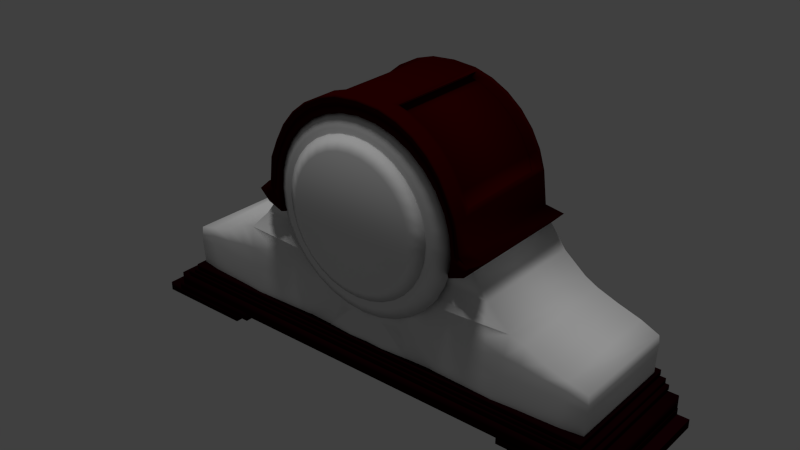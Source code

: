 # Source: clock7.blend  (saved by Blender 2.74.0; exported with 4.5.12 LTS)
import bpy
from mathutils import Matrix  # noqa: F401  (used for matrix-valued properties, if any)

bpy.ops.wm.read_factory_settings(use_empty=True)
scene = bpy.context.scene
scene.name = 'Scene'

# ---- collections
col_collection_1 = bpy.data.collections.new('Collection 1'); scene.collection.children.link(col_collection_1)

# ---- materials (node trees are filled in below, after node groups)
mat_mat_clk = bpy.data.materials.new('mat_clk')
mat_mat_clk.alpha_threshold = 0.0
mat_mat_clk.use_transparent_shadow = False
mat_mat_clk.roughness = 0.5
mat_mat_clk.specular_intensity = 0.0
mat_mat_clkglass = bpy.data.materials.new('mat_clkglass')
mat_mat_clkglass.alpha_threshold = 0.0
mat_mat_clkglass.use_transparent_shadow = False
mat_mat_clkglass.diffuse_color = (0.03522, 0.000332, 0.0, 1.0)
mat_mat_clkglass.specular_color = (0.3032, 0.06248, 0.007909)
mat_mat_clkglass.roughness = 0.5
mat_mat_clock_face = bpy.data.materials.new('mat_clock_face')
mat_mat_clock_face.alpha_threshold = 0.0
mat_mat_clock_face.use_transparent_shadow = False
mat_mat_clock_face.roughness = 0.5
mat_mat_clock_face_trim = bpy.data.materials.new('mat_clock_face_trim')
mat_mat_clock_face_trim.alpha_threshold = 0.0
mat_mat_clock_face_trim.use_transparent_shadow = False
mat_mat_clock_face_trim.roughness = 0.5
mat_mat_clock_glass = bpy.data.materials.new('mat_clock_glass')
mat_mat_clock_glass.alpha_threshold = 0.0
mat_mat_clock_glass.use_transparent_shadow = False
mat_mat_clock_glass.roughness = 0.5
mat_mat_base = bpy.data.materials.new('mat_base')
mat_mat_base.alpha_threshold = 0.0
mat_mat_base.use_transparent_shadow = False
mat_mat_base.diffuse_color = (0.01222, 0.0002347, 0.001581, 1.0)
mat_mat_base.specular_color = (0.1679, 0.04735, 0.03713)
mat_mat_base.roughness = 0.5

# ---- material node trees

# ---- world
world_world = bpy.data.worlds.new('World'); scene.world = world_world
world_world.color = (0.05088, 0.05088, 0.05088)
world_world.use_sun_shadow = False
world_world.sun_shadow_jitter_overblur = 0.0
world_world.cycles.sampling_method = 'MANUAL'
world_world.cycles.sample_map_resolution = 256

# ---- lights
light_hemi = bpy.data.lights.new('Hemi', 'SUN')
light_hemi.transmission_factor = 0.0
light_hemi.angle = 0.1993
light_hemi.energy = 1.0
light_hemi.shadow_buffer_clip_start = 0.5
light_hemi.shadow_soft_size = 0.1
light_hemi.shadow_cascade_max_distance = 1000.0
light_hemi.cycles.use_multiple_importance_sampling = False

# ---- meshes
me_circle = bpy.data.meshes.new('Circle')
me_circle.from_pydata([(1.503, -1.669, 0.09554), (1.503, -1.577, 0.09554), (1.503, -1.669, -1.266), (1.503, -1.577, -1.266), (2.531, -1.669, 0.09554), (2.531, -1.577, 0.09554), (2.531, -1.669, -1.266), (2.531, -1.577, -1.266), (1.625, -1.735, 0.09554), (1.625, -1.643, 0.09554), (1.625, -1.735, -1.266), (1.625, -1.643, -1.266), (2.653, -1.735, 0.09554), (2.653, -1.643, 0.09554), (2.653, -1.735, -1.266), (2.653, -1.643, -1.266), (-2.799, -1.735, 0.09554), (-2.799, -1.643, 0.09554), (-2.799, -1.735, -1.266), (-2.799, -1.643, -1.266), (-1.771, -1.735, 0.09554), (-1.771, -1.643, 0.09554), (-1.771, -1.735, -1.266), (-1.771, -1.643, -1.266), (-2.646, -1.669, 0.09554), (-2.646, -1.577, 0.09554), (-2.646, -1.669, -1.266), (-2.646, -1.577, -1.266), (-1.618, -1.669, 0.09554), (-1.618, -1.577, 0.09554), (-1.618, -1.669, -1.266), (-1.618, -1.577, -1.266), (-2.583, -1.605, 0.09554), (-2.583, -1.442, 0.09554), (-2.583, -1.605, -1.266), (-2.583, -1.442, -1.266), (2.526, -1.605, 0.09554), (2.526, -1.442, 0.09554), (2.526, -1.605, -1.266), (2.526, -1.442, -1.266), (-2.478, -1.426, 0.09554), (-2.478, -1.373, 0.09554), (-2.478, -1.426, -1.266), (-2.478, -1.373, -1.266), (2.421, -1.426, 0.09554), (2.421, -1.373, 0.09554), (2.421, -1.426, -1.266), (2.421, -1.373, -1.266), (-2.383, -1.372, 0.09554), (-2.383, -1.319, 0.09554), (-2.383, -1.372, -1.266), (-2.383, -1.319, -1.266), (2.383, -1.372, 0.09554), (2.383, -1.319, 0.09554), (2.383, -1.372, -1.266), (2.383, -1.319, -1.266), (-2.327, -1.307, 0.09554), (-2.327, -1.253, 0.09554), (-2.327, -1.307, -1.266), (-2.327, -1.253, -1.266), (2.327, -1.307, 0.09554), (2.327, -1.253, 0.09554), (2.327, -1.307, -1.266), (2.327, -1.253, -1.266), (-0.008462, 0.8293, 0.176), (-0.1607, 0.8143, 0.176), (-0.307, 0.7699, 0.176), (-0.4419, 0.6978, 0.176), (-0.5601, 0.6008, 0.176), (-0.6571, 0.4825, 0.176), (-0.7292, 0.3477, 0.176), (-0.7736, 0.2013, 0.176), (-0.7886, 0.04913, 0.176), (-0.7736, -0.1031, 0.176), (-0.7292, -0.2494, 0.176), (-0.6571, -0.3843, 0.176), (-0.5601, -0.5025, 0.176), (-0.4419, -0.5995, 0.176), (-0.307, -0.6716, 0.176), (-0.1607, -0.716, 0.176), (-0.008462, -0.731, 0.176), (0.1437, -0.716, 0.176), (0.2901, -0.6716, 0.176), (0.425, -0.5995, 0.176), (0.5432, -0.5025, 0.176), (0.6402, -0.3843, 0.176), (0.7123, -0.2494, 0.176), (0.7567, -0.1031, 0.176), (0.7717, 0.04913, 0.176), (0.7567, 0.2013, 0.176), (0.7123, 0.3477, 0.176), (0.6402, 0.4825, 0.176), (0.5432, 0.6008, 0.176), (0.425, 0.6978, 0.176), (0.2901, 0.7699, 0.176), (0.1437, 0.8143, 0.176), (-0.008462, 0.6988, 0.2518), (-0.1352, 0.6863, 0.2518), (-0.2571, 0.6493, 0.2518), (-0.3694, 0.5893, 0.2518), (-0.4678, 0.5085, 0.2518), (-0.5486, 0.41, 0.2518), (-0.6086, 0.2977, 0.2518), (-0.6456, 0.1759, 0.2518), (-0.6581, 0.04913, 0.2518), (-0.6456, -0.07761, 0.2518), (-0.6086, -0.1995, 0.2518), (-0.5486, -0.3118, 0.2518), (-0.4678, -0.4102, 0.2518), (-0.3694, -0.491, 0.2518), (-0.2571, -0.5511, 0.2518), (-0.1352, -0.588, 0.2518), (-0.008462, -0.6005, 0.2518), (0.1183, -0.588, 0.2518), (0.2401, -0.5511, 0.2518), (0.3525, -0.491, 0.2518), (0.4509, -0.4102, 0.2518), (0.5317, -0.3118, 0.2518), (0.5917, -0.1995, 0.2518), (0.6287, -0.07761, 0.2518), (0.6412, 0.04913, 0.2518), (0.6287, 0.1759, 0.2518), (0.5917, 0.2977, 0.2518), (0.5317, 0.41, 0.2518), (0.4509, 0.5085, 0.2518), (0.3525, 0.5893, 0.2518), (0.2401, 0.6493, 0.2518), (0.1183, 0.6863, 0.2518), (-0.0169, 1.045, 0.0715), (-0.2109, 1.026, 0.0715), (-0.3975, 0.9697, 0.0715), (-0.5695, 0.8778, 0.0715), (-0.7202, 0.7541, 0.0715), (-0.8439, 0.6034, 0.0715), (-0.9358, 0.4314, 0.0715), (-0.9924, 0.2449, 0.0715), (-1.012, 0.05081, 0.0715), (-0.9924, -0.1432, 0.0715), (-0.9358, -0.3298, 0.0715), (-0.8439, -0.5018, 0.0715), (-0.7202, -0.6525, 0.0715), (-0.5695, -0.7762, 0.0715), (-0.3975, -0.8681, 0.0715), (-0.2109, -0.9247, 0.0715), (-0.0169, -0.9438, 0.0715), (0.1771, -0.9247, 0.0715), (0.3637, -0.8681, 0.0715), (0.5357, -0.7762, 0.0715), (0.6864, -0.6525, 0.0715), (0.8101, -0.5018, 0.0715), (0.902, -0.3298, 0.0715), (0.9586, -0.1432, 0.0715), (0.9777, 0.05081, 0.0715), (0.9586, 0.2449, 0.0715), (0.902, 0.4314, 0.0715), (0.8101, 0.6034, 0.0715), (0.6864, 0.7541, 0.0715), (0.5357, 0.8778, 0.0715), (0.3637, 0.9697, 0.0715), (0.1771, 1.026, 0.0715), (-0.0169, 0.8791, 0.1682), (-0.1785, 0.8631, 0.1682), (-0.3339, 0.816, 0.1682), (-0.477, 0.7395, 0.1682), (-0.6026, 0.6365, 0.1682), (-0.7056, 0.511, 0.1682), (-0.7821, 0.3678, 0.1682), (-0.8292, 0.2124, 0.1682), (-0.8451, 0.05081, 0.1682), (-0.8292, -0.1108, 0.1682), (-0.7821, -0.2661, 0.1682), (-0.7056, -0.4093, 0.1682), (-0.6026, -0.5348, 0.1682), (-0.477, -0.6378, 0.1682), (-0.3339, -0.7144, 0.1682), (-0.1785, -0.7615, 0.1682), (-0.0169, -0.7774, 0.1682), (0.1447, -0.7615, 0.1682), (0.3001, -0.7144, 0.1682), (0.4432, -0.6378, 0.1682), (0.5688, -0.5348, 0.1682), (0.6718, -0.4093, 0.1682), (0.7483, -0.2661, 0.1682), (0.7954, -0.1108, 0.1682), (0.8113, 0.05081, 0.1682), (0.7954, 0.2124, 0.1682), (0.7483, 0.3678, 0.1682), (0.6718, 0.511, 0.1682), (0.5688, 0.6365, 0.1682), (0.4432, 0.7395, 0.1682), (0.3001, 0.816, 0.1682), (0.1447, 0.8631, 0.1682), (0.7671, -0.4777, 0.03849), (0.8998, -0.1982, 0.04401), (1.0, 9.656e-07, 0.0), (0.9808, 0.1951, 0.0), (0.9239, 0.3827, 0.0), (0.8315, 0.5556, 0.0), (0.7071, 0.7071, 0.0), (0.5556, 0.8315, 0.0), (0.3827, 0.9239, 0.0), (0.1951, 0.9808, 0.0), (1.138, -0.1371, 0.0), (1.138, -0.1371, -1.188), (1.262, -0.008387, -1.188), (1.262, -0.008387, 0.0), (0.8984, -0.3644, -1.188), (0.8365, -0.5628, -1.182), (0.964, -0.1869, -1.19), (0.9942, -0.04741, -1.195), (0.9808, 0.1951, -1.188), (0.9239, 0.3827, -1.188), (0.8315, 0.5556, -1.188), (0.7071, 0.7071, -1.188), (0.5556, 0.8315, -1.188), (0.3827, 0.9239, -1.188), (1.53, -0.5832, 0.006042), (1.528, -0.5491, -1.191), (2.309, -0.8475, -0.003261), (2.305, -0.8588, -1.186), (2.299, -1.274, -0.001987), (2.298, -1.284, -1.188), (0.8625, -0.3259, 0.03856), (0.644, -0.6022, 0.03161), (0.7937, -0.6758, -1.222), (1.303, -0.3579, -1.185), (1.303, -0.3579, 0.002427), (1.052, 0.347, 1.147e-08), (1.086, 0.04252, 3.21e-09), (0.9711, 0.5346, 1.147e-08), (0.8787, 0.7075, 1.147e-08), (0.7544, 0.8591, 1.147e-08), (0.6028, 0.9834, 1.147e-08), (0.4299, 1.076, 1.147e-08), (0.2423, 1.133, 1.147e-08), (1.028, 0.347, -1.188), (1.067, 0.02336, -1.188), (0.9711, 0.5346, -1.188), (0.8787, 0.7075, -1.188), (0.7544, 0.8591, -1.188), (0.6028, 0.9834, -1.188), (0.4299, 1.076, -1.188), (0.2423, 1.133, -1.188), (1.0, 9.56e-07, 0.1277), (0.9808, -0.1951, 0.1277), (0.9808, 0.1951, 0.1277), (0.9239, 0.3827, 0.1277), (0.8315, 0.5556, 0.1277), (0.7071, 0.7071, 0.1277), (0.5556, 0.8315, 0.1277), (0.3827, 0.9239, 0.1277), (0.1951, 0.9808, 0.1277), (0.8787, 0.7075, 0.1277), (0.6028, 0.9834, 0.1277), (0.4299, 1.076, 0.1277), (1.138, -0.1371, 0.1277), (1.206, -0.008387, 0.1642), (0.7544, 0.8591, 0.1277), (1.052, 0.347, 0.1277), (1.086, 0.04252, 0.1277), (0.9711, 0.5346, 0.1277), (0.2423, 1.133, 0.1277), (0.8495, 0.6091, 0.1277), (0.8602, 0.6435, 0.1277), (0.5736, 0.885, 0.1277), (0.5843, 0.9194, 0.1277), (0.4114, 1.012, 0.1277), (0.4007, 0.9774, 0.1277), (0.7358, 0.7951, 0.1277), (0.7251, 0.7607, 0.1277), (0.9526, 0.4706, 0.1277), (0.9419, 0.4362, 0.1277), (1.009, 0.2519, 0.1277), (1.023, 0.2799, 0.1277), (0.2238, 1.069, 0.1277), (0.2131, 1.034, 0.1277), (1.05, 0.0202, 0.1277), (1.035, 0.01274, 0.1277), (0.2131, 1.034, 0.1066), (0.2238, 1.069, 0.1066), (1.035, 0.01274, 0.1066), (1.05, 0.0202, 0.1066), (1.023, 0.2799, 0.1066), (1.009, 0.2519, 0.1066), (0.9419, 0.4362, 0.1066), (0.9526, 0.4706, 0.1066), (0.8602, 0.6435, 0.1066), (0.8495, 0.6091, 0.1066), (0.7251, 0.7607, 0.1066), (0.7358, 0.7951, 0.1066), (0.5843, 0.9194, 0.1066), (0.5736, 0.885, 0.1066), (0.4007, 0.9774, 0.1066), (0.4114, 1.012, 0.1066), (0.8405, 0.5823, 0.1277), (0.9329, 0.4095, 0.1277), (0.7161, 0.7339, 0.1277), (0.5646, 0.8582, 0.1277), (0.3917, 0.9507, 0.1277), (0.2041, 1.008, 0.1277), (0.9951, 0.2235, 0.1277), (1.018, 0.006373, 0.1277), (0.7451, 0.8271, 0.1277), (0.8695, 0.6755, 0.1277), (0.9619, 0.5026, 0.1277), (0.4207, 1.044, 0.1277), (0.5936, 0.9514, 0.1277), (0.2331, 1.101, 0.1277), (1.037, 0.3134, 0.1277), (1.068, 0.03136, 0.1277), (1.052, 0.347, 0.1492), (1.086, 0.04252, 0.1492), (0.9711, 0.5346, 0.1492), (0.8787, 0.7075, 0.1492), (0.7544, 0.8591, 0.1492), (0.6028, 0.9834, 0.1492), (0.4299, 1.076, 0.1492), (0.2423, 1.133, 0.1492), (0.8695, 0.6755, 0.1492), (0.9619, 0.5026, 0.1492), (0.5936, 0.9514, 0.1492), (1.037, 0.3134, 0.1492), (1.068, 0.03136, 0.1492), (0.7451, 0.8271, 0.1492), (0.4207, 1.044, 0.1492), (0.2331, 1.101, 0.1492), (0.9709, 0.5345, -0.05057), (1.034, 0.3947, -0.0506), (0.8787, 0.7075, -0.05057), (0.7544, 0.8591, -0.05057), (0.6028, 0.9834, -0.05057), (0.4299, 1.076, -0.05057), (0.2907, 1.118, -0.05057), (0.9714, 0.5347, -1.137), (1.011, 0.3944, -1.137), (0.8787, 0.7075, -1.137), (0.7544, 0.8591, -1.137), (0.6028, 0.9834, -1.137), (0.4299, 1.076, -1.137), (0.2907, 1.118, -1.137), (0.351, 1.015, -0.05049), (0.351, 1.015, -1.137), (0.5239, 0.9231, -1.137), (0.5239, 0.9231, -0.05049), (0.6754, 0.7987, -0.05049), (0.6754, 0.7987, -1.137), (0.7998, 0.6472, -1.137), (0.7998, 0.6472, -0.05049), (0.892, 0.4742, -0.05049), (0.8924, 0.4744, -1.137), (0.9548, 0.3344, -0.05051), (0.2118, 1.058, -0.05049), (0.9323, 0.334, -1.137), (0.2118, 1.058, -1.137), (1.885, -0.7284, 0.0006439), (1.877, -0.698, -1.187), (2.316, -0.9423, -0.002506), (2.315, -0.9432, -1.185), (2.12, -0.7721, -1.183), (2.11, -0.7956, 0.001189), (1.678, -0.6243, 0.0003349), (1.661, -0.6227, -1.193), (1.507, -0.7979, 0.0419), (1.671, -0.8223, 0.0254), (1.869, -0.8566, 0.02189), (2.112, -0.8854, 0.0128), (0.7359, -0.9261, 0.05497), (1.479, -0.9766, 0.06639), (1.415, -1.271, 0.0727), (1.67, -0.9768, 0.04449), (2.313, -1.011, 0.006755), (1.857, -0.9799, 0.03736), (2.305, -1.041, -1.189), (0.7652, -1.276, 0.05059), (2.103, -0.9672, 0.02744), (1.671, -1.271, 0.05178), (1.842, -1.276, 0.04398), (2.071, -1.269, 0.03237), (1.634, -0.9588, -1.243), (1.505, -0.7974, -1.235), (2.092, -0.868, -1.191), (1.658, -0.7925, -1.229), (1.864, -0.819, -1.222), (2.076, -1.023, -1.209), (2.036, -1.245, -1.228), (1.864, -0.9652, -1.247), (1.829, -1.236, -1.233), (1.647, -1.249, -1.219), (1.463, -0.921, -1.264), (0.7923, -0.9249, -1.215), (1.428, -1.246, -1.227), (0.8585, -1.223, -1.225), (0.4335, -0.7639, 0.06357), (0.3579, -1.039, -0.006841), (0.4703, -1.266, 0.06016), (0.1839, -0.9789, 0.05849), (0.1815, -1.258, 0.0787), (0.2543, -0.8574, 0.05474), (0.5113, -0.5496, -1.18), (0.2805, -0.5558, -1.158), (0.4971, -0.7236, -1.165), (0.464, -0.9408, -1.213), (0.2847, -0.7302, -1.145), (0.5261, -1.223, -1.245), (0.2567, -0.9532, -1.195), (0.3547, -1.208, -1.235), (0.0, 1.0, 0.0), (-0.7671, -0.4777, 0.03849), (-0.8998, -0.1982, 0.04401), (-1.0, 9.656e-07, 0.0), (-0.9808, 0.1951, 0.0), (-0.9239, 0.3827, 0.0), (-0.8315, 0.5556, 0.0), (-0.7071, 0.7071, 0.0), (-0.5556, 0.8315, 0.0), (-0.3827, 0.9239, 0.0), (-0.1951, 0.9808, 0.0), (0.0, 1.05, -1.16), (-1.138, -0.1371, 0.0), (-1.138, -0.1371, -1.188), (-1.262, -0.008387, -1.188), (-1.262, -0.008387, 0.0), (-0.8984, -0.3644, -1.188), (-0.8365, -0.5628, -1.182), (-0.964, -0.1869, -1.19), (-0.9942, -0.04741, -1.195), (-0.9808, 0.1951, -1.188), (-0.9239, 0.3827, -1.188), (-0.8315, 0.5556, -1.188), (-0.7071, 0.7071, -1.188), (-0.5556, 0.8315, -1.188), (-0.3827, 0.9239, -1.188), (0.0, 0.9529, -1.18), (-1.53, -0.5832, 0.006042), (-1.528, -0.5491, -1.191), (-2.309, -0.8475, -0.003261), (-2.305, -0.8588, -1.186), (-2.299, -1.274, -0.001987), (-2.298, -1.284, -1.188), (-0.8625, -0.3259, 0.03856), (-0.644, -0.6022, 0.03161), (-0.7937, -0.6758, -1.222), (-1.303, -0.3579, -1.185), (-1.303, -0.3579, 0.002427), (-1.052, 0.347, 1.147e-08), (-1.086, 0.04252, 3.21e-09), (-0.9711, 0.5346, 1.147e-08), (-0.8787, 0.7075, 1.147e-08), (-0.7544, 0.8591, 1.147e-08), (-0.6028, 0.9834, 1.147e-08), (-0.4299, 1.076, 1.147e-08), (-0.2423, 1.133, 1.147e-08), (0.0, 1.152, 1.147e-08), (-1.028, 0.347, -1.188), (-1.067, 0.02336, -1.188), (-0.9711, 0.5346, -1.188), (-0.8787, 0.7075, -1.188), (-0.7544, 0.8591, -1.188), (-0.6028, 0.9834, -1.188), (-0.4299, 1.076, -1.188), (-0.2423, 1.133, -1.188), (0.0, 1.152, -1.188), (-1.0, 9.56e-07, 0.1277), (-0.9808, -0.1951, 0.1277), (-0.9808, 0.1951, 0.1277), (-0.9239, 0.3827, 0.1277), (-0.8315, 0.5556, 0.1277), (-0.7071, 0.7071, 0.1277), (-0.5556, 0.8315, 0.1277), (-0.3827, 0.9239, 0.1277), (-0.1951, 0.9808, 0.1277), (0.0, 1.0, 0.1277), (-0.8787, 0.7075, 0.1277), (-0.6028, 0.9834, 0.1277), (-0.4299, 1.076, 0.1277), (-1.138, -0.1371, 0.1277), (-1.206, -0.008387, 0.1642), (-0.7544, 0.8591, 0.1277), (-1.052, 0.347, 0.1277), (-1.086, 0.04252, 0.1277), (-0.9711, 0.5346, 0.1277), (-0.2423, 1.133, 0.1277), (0.0, 1.152, 0.1277), (-0.8495, 0.6091, 0.1277), (-0.8602, 0.6435, 0.1277), (-0.5736, 0.885, 0.1277), (-0.5843, 0.9194, 0.1277), (-0.4114, 1.012, 0.1277), (-0.4007, 0.9774, 0.1277), (-0.7358, 0.7951, 0.1277), (-0.7251, 0.7607, 0.1277), (-0.9526, 0.4706, 0.1277), (-0.9419, 0.4362, 0.1277), (-1.009, 0.2519, 0.1277), (-1.023, 0.2799, 0.1277), (-0.2238, 1.069, 0.1277), (-0.2131, 1.034, 0.1277), (-1.05, 0.0202, 0.1277), (-1.035, 0.01274, 0.1277), (0.0, 1.053, 0.1277), (0.0, 1.088, 0.1277), (-0.2131, 1.034, 0.1066), (-0.2238, 1.069, 0.1066), (0.0, 1.088, 0.1066), (0.0, 1.053, 0.1066), (-1.035, 0.01274, 0.1066), (-1.05, 0.0202, 0.1066), (-1.023, 0.2799, 0.1066), (-1.009, 0.2519, 0.1066), (-0.9419, 0.4362, 0.1066), (-0.9526, 0.4706, 0.1066), (-0.8602, 0.6435, 0.1066), (-0.8495, 0.6091, 0.1066), (-0.7251, 0.7607, 0.1066), (-0.7358, 0.7951, 0.1066), (-0.5843, 0.9194, 0.1066), (-0.5736, 0.885, 0.1066), (-0.4007, 0.9774, 0.1066), (-0.4114, 1.012, 0.1066), (-0.8405, 0.5823, 0.1277), (-0.9329, 0.4095, 0.1277), (-0.7161, 0.7339, 0.1277), (-0.5646, 0.8582, 0.1277), (-0.3917, 0.9507, 0.1277), (-0.2041, 1.008, 0.1277), (-0.9951, 0.2235, 0.1277), (-1.018, 0.006373, 0.1277), (0.0, 1.027, 0.1277), (-0.7451, 0.8271, 0.1277), (-0.8695, 0.6755, 0.1277), (-0.9619, 0.5026, 0.1277), (-0.4207, 1.044, 0.1277), (-0.5936, 0.9514, 0.1277), (-0.2331, 1.101, 0.1277), (-1.037, 0.3134, 0.1277), (-1.068, 0.03136, 0.1277), (0.0, 1.12, 0.1277), (-1.052, 0.347, 0.1492), (-1.086, 0.04252, 0.1492), (-0.9711, 0.5346, 0.1492), (-0.8787, 0.7075, 0.1492), (-0.7544, 0.8591, 0.1492), (-0.6028, 0.9834, 0.1492), (-0.4299, 1.076, 0.1492), (-0.2423, 1.133, 0.1492), (0.0, 1.152, 0.1492), (-0.8695, 0.6755, 0.1492), (-0.9619, 0.5026, 0.1492), (-0.5936, 0.9514, 0.1492), (-1.037, 0.3134, 0.1492), (-1.068, 0.03136, 0.1492), (-0.7451, 0.8271, 0.1492), (-0.4207, 1.044, 0.1492), (-0.2331, 1.101, 0.1492), (0.0, 1.12, 0.1492), (-0.9709, 0.5345, -0.05057), (-1.034, 0.3947, -0.0506), (-0.8787, 0.7075, -0.05057), (-0.7544, 0.8591, -0.05057), (-0.6028, 0.9834, -0.05057), (-0.4299, 1.076, -0.05057), (-0.2907, 1.118, -0.05057), (-0.9714, 0.5347, -1.137), (-1.011, 0.3944, -1.137), (-0.8787, 0.7075, -1.137), (-0.7544, 0.8591, -1.137), (-0.6028, 0.9834, -1.137), (-0.4299, 1.076, -1.137), (-0.2907, 1.118, -1.137), (-0.351, 1.015, -0.05049), (-0.351, 1.015, -1.137), (-0.5239, 0.9231, -1.137), (-0.5239, 0.9231, -0.05049), (-0.6754, 0.7987, -0.05049), (-0.6754, 0.7987, -1.137), (-0.7998, 0.6472, -1.137), (-0.7998, 0.6472, -0.05049), (-0.892, 0.4742, -0.05049), (-0.8924, 0.4744, -1.137), (-0.9548, 0.3344, -0.05051), (-0.2118, 1.058, -0.05049), (-0.9323, 0.334, -1.137), (-0.2118, 1.058, -1.137), (-1.885, -0.7284, 0.0006439), (-1.877, -0.698, -1.187), (-2.316, -0.9423, -0.002506), (-2.315, -0.9432, -1.185), (-2.12, -0.7721, -1.183), (-2.11, -0.7956, 0.001189), (-1.678, -0.6243, 0.0003349), (-1.661, -0.6227, -1.193), (-1.507, -0.7979, 0.0419), (-1.671, -0.8223, 0.0254), (-1.869, -0.8566, 0.02189), (-2.112, -0.8854, 0.0128), (-0.7359, -0.9261, 0.05497), (-1.479, -0.9766, 0.06639), (-1.415, -1.271, 0.0727), (-1.67, -0.9768, 0.04449), (-2.313, -1.011, 0.006755), (-1.857, -0.9799, 0.03736), (-2.305, -1.041, -1.189), (-0.7652, -1.276, 0.05059), (-2.103, -0.9672, 0.02744), (-1.671, -1.271, 0.05178), (-1.842, -1.276, 0.04398), (-2.071, -1.269, 0.03237), (-1.634, -0.9588, -1.243), (-1.505, -0.7974, -1.235), (-2.092, -0.868, -1.191), (-1.658, -0.7925, -1.229), (-1.864, -0.819, -1.222), (-2.076, -1.023, -1.209), (-2.036, -1.245, -1.228), (-1.864, -0.9652, -1.247), (-1.829, -1.236, -1.233), (-1.647, -1.249, -1.219), (-1.463, -0.921, -1.264), (-0.7923, -0.9249, -1.215), (-1.428, -1.246, -1.227), (-0.8585, -1.223, -1.225), (-0.4335, -0.7639, 0.06357), (-0.3579, -1.039, -0.006841), (-0.4703, -1.266, 0.06016), (-0.1839, -0.9789, 0.05849), (-0.1815, -1.258, 0.0787), (0.0, -0.9936, 0.05589), (0.0, -1.254, 0.07067), (0.0, -0.9239, 0.0273), (-0.2543, -0.8574, 0.05474), (-0.5113, -0.5496, -1.18), (-0.2805, -0.5558, -1.158), (-0.4971, -0.7236, -1.165), (-0.464, -0.9408, -1.213), (-0.2847, -0.7302, -1.145), (-0.5261, -1.223, -1.245), (0.0, -0.606, -1.043), (-0.2567, -0.9532, -1.195), (0.0, -0.7868, -1.018), (-0.3547, -1.208, -1.235), (0.0, -1.0, -1.087), (0.0, -1.258, -1.107), (0.0, -0.1116, -1.216), (0.0, 0.03565, -1.222), (0.0, 0.2232, -1.222), (0.0, 0.3961, -1.222), (0.0, 0.5477, -1.222), (0.0, 0.672, -1.222), (0.0, 0.7644, -1.222), (0.0, 0.8213, -1.222), (0.0, -0.3217, -1.187), (0.0, -0.4487, -1.198)], [], [(1, 3, 2, 0), (3, 7, 6, 2), (7, 5, 4, 6), (5, 1, 0, 4), (0, 2, 6, 4), (5, 7, 3, 1), (9, 11, 10, 8), (11, 15, 14, 10), (15, 13, 12, 14), (13, 9, 8, 12), (8, 10, 14, 12), (13, 15, 11, 9), (17, 19, 18, 16), (19, 23, 22, 18), (23, 21, 20, 22), (21, 17, 16, 20), (16, 18, 22, 20), (21, 23, 19, 17), (25, 27, 26, 24), (27, 31, 30, 26), (31, 29, 28, 30), (29, 25, 24, 28), (24, 26, 30, 28), (29, 31, 27, 25), (33, 35, 34, 32), (35, 39, 38, 34), (39, 37, 36, 38), (37, 33, 32, 36), (32, 34, 38, 36), (37, 39, 35, 33), (41, 43, 42, 40), (43, 47, 46, 42), (47, 45, 44, 46), (45, 41, 40, 44), (40, 42, 46, 44), (45, 47, 43, 41), (49, 51, 50, 48), (51, 55, 54, 50), (55, 53, 52, 54), (53, 49, 48, 52), (48, 50, 54, 52), (53, 55, 51, 49), (57, 59, 58, 56), (59, 63, 62, 58), (63, 61, 60, 62), (61, 57, 56, 60), (56, 58, 62, 60), (61, 63, 59, 57), (64, 95, 94, 93, 92, 91, 90, 89, 88, 87, 86, 85, 84, 83, 82, 81, 80, 79, 78, 77, 76, 75, 74, 73, 72, 71, 70, 69, 68, 67, 66, 65), (96, 97, 98, 99, 100, 101, 102, 103, 104, 105, 106, 107, 108, 109, 110, 111, 112, 113, 114, 115, 116, 117, 118, 119, 120, 121, 122, 123, 124, 125, 126, 127), (94, 95, 127, 126), (83, 84, 116, 115), (72, 73, 105, 104), (92, 93, 125, 124), (81, 82, 114, 113), (70, 71, 103, 102), (90, 91, 123, 122), (68, 69, 101, 100), (79, 80, 112, 111), (88, 89, 121, 120), (66, 67, 99, 98), (77, 78, 110, 109), (86, 87, 119, 118), (64, 65, 97, 96), (75, 76, 108, 107), (95, 64, 96, 127), (84, 85, 117, 116), (73, 74, 106, 105), (93, 94, 126, 125), (82, 83, 115, 114), (71, 72, 104, 103), (91, 92, 124, 123), (80, 81, 113, 112), (69, 70, 102, 101), (89, 90, 122, 121), (67, 68, 100, 99), (78, 79, 111, 110), (87, 88, 120, 119), (65, 66, 98, 97), (76, 77, 109, 108), (85, 86, 118, 117), (74, 75, 107, 106), (128, 159, 158, 157, 156, 155, 154, 153, 152, 151, 150, 149, 148, 147, 146, 145, 144, 143, 142, 141, 140, 139, 138, 137, 136, 135, 134, 133, 132, 131, 130, 129), (160, 161, 162, 163, 164, 165, 166, 167, 168, 169, 170, 171, 172, 173, 174, 175, 176, 177, 178, 179, 180, 181, 182, 183, 184, 185, 186, 187, 188, 189, 190, 191), (158, 159, 191, 190), (147, 148, 180, 179), (136, 137, 169, 168), (156, 157, 189, 188), (145, 146, 178, 177), (134, 135, 167, 166), (154, 155, 187, 186), (132, 133, 165, 164), (143, 144, 176, 175), (152, 153, 185, 184), (130, 131, 163, 162), (141, 142, 174, 173), (150, 151, 183, 182), (128, 129, 161, 160), (139, 140, 172, 171), (159, 128, 160, 191), (148, 149, 181, 180), (137, 138, 170, 169), (157, 158, 190, 189), (146, 147, 179, 178), (135, 136, 168, 167), (155, 156, 188, 187), (144, 145, 177, 176), (133, 134, 166, 165), (153, 154, 186, 185), (131, 132, 164, 163), (142, 143, 175, 174), (151, 152, 184, 183), (129, 130, 162, 161), (140, 141, 173, 172), (149, 150, 182, 181), (138, 139, 171, 170), (213, 214, 240, 239), (194, 193, 244, 243), (215, 432, 242, 241), (230, 231, 257, 252), (210, 211, 237, 235), (193, 202, 255, 244), (212, 213, 239, 238), (196, 195, 245, 246), (194, 193, 208, 209), (205, 202, 203, 204), (297, 296, 269, 264), (226, 216, 217, 225), (359, 218, 219, 358), (370, 220, 221, 372), (225, 217, 207, 206), (228, 205, 204, 236), (206, 207, 192, 222), (203, 225, 206, 208), (207, 224, 223, 192), (202, 226, 225, 203), (208, 206, 222, 193), (216, 226, 222, 192), (226, 202, 193, 222), (203, 202, 193, 208), (294, 295, 271, 262), (335, 336, 345, 346), (336, 337, 342, 345), (337, 338, 341, 342), (227, 228, 236, 235), (452, 234, 242, 461), (338, 339, 353, 341), (339, 332, 351, 353), (327, 334, 352, 350), (198, 197, 247, 248), (211, 212, 238, 237), (232, 233, 254, 253), (209, 210, 235, 236), (205, 228, 259, 256), (194, 209, 236, 228), (432, 417, 461, 242), (200, 199, 249, 250), (214, 215, 241, 240), (204, 203, 208, 209, 236), (300, 301, 277, 272), (234, 452, 482, 261), (299, 298, 267, 275), (298, 297, 264, 267), (296, 294, 262, 269), (254, 261, 317, 316), (527, 299, 275, 499), (227, 229, 260, 258), (201, 200, 250, 251), (233, 234, 261, 254), (199, 198, 248, 249), (197, 196, 246, 247), (231, 232, 253, 257), (195, 194, 243, 245), (202, 205, 256, 255), (229, 230, 252, 260), (228, 227, 258, 259), (406, 201, 251, 471), (255, 256, 259, 309, 276, 277, 301, 243, 244), (304, 308, 321, 319), (303, 304, 319, 318), (258, 260, 312, 310), (295, 300, 272, 271), (536, 307, 325, 554), (252, 257, 314, 313), (302, 303, 318, 323), (277, 276, 281, 280), (266, 274, 279, 293), (273, 270, 285, 282), (263, 268, 289, 286), (274, 500, 503, 279), (265, 266, 293, 290), (499, 275, 278, 504), (276, 273, 282, 281), (253, 254, 316, 315), (279, 503, 504, 278), (281, 282, 283, 280), (285, 286, 287, 284), (289, 290, 291, 288), (293, 279, 278, 292), (282, 285, 284, 283), (286, 289, 288, 287), (290, 293, 292, 291), (264, 269, 288, 291), (267, 264, 291, 292), (268, 265, 290, 289), (262, 271, 284, 287), (269, 262, 287, 288), (270, 263, 286, 285), (271, 272, 283, 284), (272, 277, 280, 283), (275, 267, 292, 278), (246, 245, 300, 295), (471, 251, 299, 527), (248, 247, 294, 296), (250, 249, 297, 298), (251, 250, 298, 299), (245, 243, 301, 300), (247, 246, 295, 294), (249, 248, 296, 297), (268, 263, 303, 302), (274, 266, 305, 307), (266, 265, 306, 305), (270, 273, 308, 304), (265, 268, 302, 306), (263, 270, 304, 303), (273, 276, 309, 308), (500, 274, 307, 536), (554, 325, 317, 545), (321, 322, 311, 310), (318, 319, 312, 313), (320, 323, 314, 315), (319, 321, 310, 312), (324, 320, 315, 316), (325, 324, 316, 317), (323, 318, 313, 314), (307, 305, 324, 325), (257, 253, 315, 314), (260, 252, 313, 312), (308, 309, 322, 321), (259, 258, 310, 311), (306, 302, 323, 320), (261, 482, 545, 317), (309, 259, 311, 322), (305, 306, 320, 324), (327, 326, 229, 227), (326, 328, 230, 229), (328, 329, 231, 230), (329, 330, 232, 231), (330, 331, 233, 232), (331, 332, 234, 233), (333, 334, 235, 237), (335, 333, 237, 238), (336, 335, 238, 239), (337, 336, 239, 240), (338, 337, 240, 241), (339, 338, 241, 242), (332, 339, 242, 234), (334, 327, 227, 235), (351, 340, 341, 353), (343, 344, 345, 342), (347, 348, 349, 346), (340, 343, 342, 341), (344, 347, 346, 345), (348, 350, 352, 349), (333, 335, 346, 349), (334, 333, 349, 352), (332, 331, 340, 351), (331, 330, 343, 340), (330, 329, 344, 343), (329, 328, 347, 344), (328, 326, 348, 347), (326, 327, 350, 348), (360, 354, 355, 361), (218, 356, 357, 219), (354, 359, 358, 355), (216, 360, 361, 217), (216, 192, 223, 362), (354, 360, 363, 364), (359, 354, 364, 365), (218, 359, 365, 356), (360, 216, 362, 363), (363, 362, 367, 369), (364, 363, 369, 371), (365, 364, 371, 374), (356, 370, 372, 357), (367, 366, 373, 368), (362, 223, 366, 367), (356, 365, 374, 370), (369, 367, 368, 375), (374, 371, 376, 377), (370, 374, 377, 220), (371, 369, 375, 376), (224, 207, 217, 379), (217, 361, 381, 379), (358, 219, 357, 380), (361, 355, 382, 381), (355, 358, 380, 382), (380, 357, 372, 383), (383, 372, 221, 384), (382, 380, 383, 385), (385, 383, 384, 386), (381, 382, 385, 378), (378, 385, 386, 387), (379, 381, 378, 388), (388, 378, 387, 390), (224, 379, 388, 389), (389, 388, 390, 391), (373, 366, 393, 394), (366, 223, 392, 393), (394, 393, 395, 396), (396, 395, 626, 627), (395, 393, 392, 397), (626, 395, 397, 628), (398, 400, 402, 399), (224, 389, 401, 400), (207, 224, 400, 398), (389, 391, 403, 401), (399, 402, 638, 636), (400, 401, 404, 402), (401, 403, 405, 404), (402, 404, 640, 638), (404, 405, 641, 640), (432, 215, 648, 649), (215, 214, 647, 648), (214, 213, 646, 647), (213, 212, 645, 646), (212, 211, 644, 645), (211, 210, 643, 644), (210, 209, 642, 643), (206, 651, 650, 208), (209, 208, 650, 642), (207, 636, 651, 206), (429, 457, 458, 430), (409, 462, 463, 408), (431, 459, 460, 432), (447, 472, 477, 448), (426, 453, 455, 427), (408, 463, 475, 418), (428, 456, 457, 429), (411, 465, 464, 410), (409, 425, 424, 408), (421, 420, 419, 418), (522, 485, 490, 521), (443, 442, 434, 433), (588, 587, 436, 435), (599, 601, 438, 437), (442, 422, 423, 434), (445, 454, 420, 421), (422, 439, 407, 423), (419, 424, 422, 442), (423, 407, 440, 441), (418, 419, 442, 443), (424, 408, 439, 422), (433, 407, 439, 443), (443, 439, 408, 418), (419, 424, 408, 418), (519, 483, 492, 520), (564, 575, 574, 565), (565, 574, 571, 566), (566, 571, 570, 567), (444, 453, 454, 445), (452, 461, 460, 451), (567, 570, 582, 568), (568, 582, 580, 561), (556, 579, 581, 563), (413, 467, 466, 412), (427, 455, 456, 428), (449, 473, 474, 450), (425, 454, 453, 426), (421, 476, 479, 445), (409, 445, 454, 425), (432, 460, 461, 417), (415, 469, 468, 414), (430, 458, 459, 431), (420, 454, 425, 424, 419), (525, 493, 498, 526), (451, 481, 482, 452), (524, 496, 488, 523), (523, 488, 485, 522), (521, 490, 483, 519), (474, 543, 544, 481), (527, 499, 496, 524), (444, 478, 480, 446), (416, 470, 469, 415), (450, 474, 481, 451), (414, 468, 467, 413), (412, 466, 465, 411), (448, 477, 473, 449), (410, 464, 462, 409), (418, 475, 476, 421), (446, 480, 472, 447), (445, 479, 478, 444), (406, 471, 470, 416), (475, 463, 462, 526, 498, 497, 535, 479, 476), (530, 547, 549, 534), (529, 546, 547, 530), (478, 537, 539, 480), (520, 492, 493, 525), (536, 554, 553, 533), (472, 540, 541, 477), (528, 551, 546, 529), (498, 505, 506, 497), (487, 518, 502, 495), (494, 507, 510, 491), (484, 511, 514, 489), (495, 502, 503, 500), (486, 515, 518, 487), (499, 504, 501, 496), (497, 506, 507, 494), (473, 542, 543, 474), (502, 501, 504, 503), (506, 505, 508, 507), (510, 509, 512, 511), (514, 513, 516, 515), (518, 517, 501, 502), (507, 508, 509, 510), (511, 512, 513, 514), (515, 516, 517, 518), (485, 516, 513, 490), (488, 517, 516, 485), (489, 514, 515, 486), (483, 512, 509, 492), (490, 513, 512, 483), (491, 510, 511, 484), (492, 509, 508, 493), (493, 508, 505, 498), (496, 501, 517, 488), (465, 520, 525, 464), (471, 527, 524, 470), (467, 521, 519, 466), (469, 523, 522, 468), (470, 524, 523, 469), (464, 525, 526, 462), (466, 519, 520, 465), (468, 522, 521, 467), (489, 528, 529, 484), (495, 533, 531, 487), (487, 531, 532, 486), (491, 530, 534, 494), (486, 532, 528, 489), (484, 529, 530, 491), (494, 534, 535, 497), (500, 536, 533, 495), (554, 545, 544, 553), (549, 537, 538, 550), (546, 540, 539, 547), (548, 542, 541, 551), (547, 539, 537, 549), (552, 543, 542, 548), (553, 544, 543, 552), (551, 541, 540, 546), (533, 553, 552, 531), (477, 541, 542, 473), (480, 539, 540, 472), (534, 549, 550, 535), (479, 538, 537, 478), (532, 548, 551, 528), (481, 544, 545, 482), (535, 550, 538, 479), (531, 552, 548, 532), (556, 444, 446, 555), (555, 446, 447, 557), (557, 447, 448, 558), (558, 448, 449, 559), (559, 449, 450, 560), (560, 450, 451, 561), (562, 455, 453, 563), (564, 456, 455, 562), (565, 457, 456, 564), (566, 458, 457, 565), (567, 459, 458, 566), (568, 460, 459, 567), (561, 451, 460, 568), (563, 453, 444, 556), (580, 582, 570, 569), (572, 571, 574, 573), (576, 575, 578, 577), (569, 570, 571, 572), (573, 574, 575, 576), (577, 578, 581, 579), (562, 578, 575, 564), (563, 581, 578, 562), (561, 580, 569, 560), (560, 569, 572, 559), (559, 572, 573, 558), (558, 573, 576, 557), (557, 576, 577, 555), (555, 577, 579, 556), (589, 590, 584, 583), (435, 436, 586, 585), (583, 584, 587, 588), (433, 434, 590, 589), (433, 591, 440, 407), (583, 593, 592, 589), (588, 594, 593, 583), (435, 585, 594, 588), (589, 592, 591, 433), (592, 598, 596, 591), (593, 600, 598, 592), (594, 603, 600, 593), (585, 586, 601, 599), (596, 597, 602, 595), (591, 596, 595, 440), (585, 599, 603, 594), (598, 604, 597, 596), (603, 606, 605, 600), (599, 437, 606, 603), (600, 605, 604, 598), (441, 608, 434, 423), (434, 608, 610, 590), (587, 609, 586, 436), (590, 610, 611, 584), (584, 611, 609, 587), (609, 612, 601, 586), (612, 613, 438, 601), (611, 614, 612, 609), (614, 615, 613, 612), (610, 607, 614, 611), (607, 616, 615, 614), (608, 617, 607, 610), (617, 619, 616, 607), (441, 618, 617, 608), (618, 620, 619, 617), (602, 623, 622, 595), (595, 622, 621, 440), (623, 625, 624, 622), (625, 627, 626, 624), (624, 629, 621, 622), (626, 628, 629, 624), (630, 631, 634, 632), (441, 632, 633, 618), (423, 630, 632, 441), (618, 633, 635, 620), (631, 636, 638, 634), (632, 634, 637, 633), (633, 637, 639, 635), (634, 638, 640, 637), (637, 640, 641, 639), (432, 649, 648, 431), (431, 648, 647, 430), (430, 647, 646, 429), (429, 646, 645, 428), (428, 645, 644, 427), (427, 644, 643, 426), (426, 643, 642, 425), (422, 424, 650, 651), (425, 642, 650, 424), (423, 422, 651, 636)])
me_circle.polygons.foreach_set('use_smooth', [0, 0, 0, 0, 0, 0, 0, 0, 0, 0, 0, 0, 1, 1, 1, 1, 1, 1, 1, 1, 1, 1, 1, 1, 1, 1, 1, 1, 1, 1, 1, 1, 1, 1, 1, 1, 1, 1, 1, 1, 1, 1, 1, 1, 1, 1, 1, 1, 1, 1, 1, 1, 1, 1, 1, 1, 1, 1, 1, 1, 1, 1, 1, 1, 1, 1, 1, 1, 1, 1, 1, 1, 1, 1, 1, 1, 1, 1, 1, 1, 1, 1, 1, 1, 1, 1, 1, 1, 1, 1, 1, 1, 1, 1, 1, 1, 1, 1, 1, 1, 1, 1, 1, 1, 1, 1, 1, 1, 1, 1, 1, 1, 1, 1, 1, 1, 1, 1, 1, 1, 1, 1, 1, 1, 1, 1, 1, 1, 1, 1, 1, 1, 1, 1, 1, 1, 1, 1, 1, 1, 1, 1, 1, 1, 1, 1, 1, 1, 1, 1, 1, 1, 1, 1, 1, 1, 1, 1, 1, 1, 1, 1, 1, 1, 1, 1, 1, 1, 1, 1, 1, 1, 1, 1, 1, 1, 1, 1, 1, 1, 1, 1, 1, 1, 1, 1, 1, 1, 1, 1, 1, 1, 1, 1, 1, 1, 1, 1, 1, 1, 1, 1, 1, 1, 1, 1, 1, 1, 1, 1, 1, 1, 1, 1, 1, 1, 1, 1, 1, 1, 1, 1, 1, 1, 1, 1, 1, 1, 1, 1, 1, 1, 1, 1, 1, 1, 1, 1, 1, 1, 1, 1, 1, 1, 1, 1, 1, 1, 1, 1, 1, 1, 1, 1, 1, 1, 1, 1, 1, 1, 1, 1, 1, 1, 1, 1, 1, 1, 1, 1, 1, 1, 1, 1, 1, 1, 1, 1, 1, 1, 1, 1, 1, 1, 1, 1, 1, 1, 1, 1, 1, 1, 1, 1, 1, 1, 1, 1, 1, 1, 1, 1, 1, 1, 1, 1, 1, 1, 1, 1, 1, 1, 1, 1, 1, 1, 1, 1, 1, 1, 1, 1, 1, 1, 1, 1, 1, 1, 1, 1, 1, 1, 1, 1, 1, 1, 1, 1, 1, 1, 1, 1, 1, 1, 1, 1, 1, 1, 1, 1, 1, 1, 1, 1, 1, 1, 1, 1, 1, 1, 1, 1, 1, 1, 1, 1, 1, 1, 1, 1, 1, 1, 1, 1, 1, 1, 1, 1, 1, 1, 1, 1, 1, 1, 1, 1, 1, 1, 1, 1, 1, 1, 1, 1, 1, 1, 1, 1, 1, 1, 1, 1, 1, 1, 1, 1, 1, 1, 1, 1, 1, 1, 1, 1, 1, 1, 1, 1, 1, 1, 1, 1, 1, 1, 1, 1, 1, 1, 1, 1, 1, 1, 1, 1, 1, 1, 1, 1, 1, 1, 1, 1, 1, 1, 1, 1, 1, 1, 1, 1, 1, 1, 1, 1, 1, 1, 1, 1, 1, 1, 1, 1, 1, 1, 1, 1, 1, 1, 1, 1, 1, 1, 1, 1, 1, 1, 1, 1, 1, 1, 1, 1, 1, 1, 1, 1, 1, 1, 1, 1, 1, 1, 1, 1, 1, 1, 1, 1, 1, 1, 1, 1, 1, 1, 1, 1, 1, 1, 1, 1, 1, 1, 1, 1, 1, 1, 1, 1, 1, 1, 1, 1, 1, 1, 1, 1, 1, 1, 1, 1, 1, 1, 1, 1, 1, 1, 1, 1, 1, 1, 1, 1, 1, 1, 1, 1, 1, 1])
me_circle.polygons.foreach_set('material_index', [5, 5, 5, 5, 5, 5, 5, 5, 5, 5, 5, 5, 5, 5, 5, 5, 5, 5, 5, 5, 5, 5, 5, 5, 5, 5, 5, 5, 5, 5, 5, 5, 5, 5, 5, 5, 5, 5, 5, 5, 5, 5, 5, 5, 5, 5, 5, 5, 4, 4, 4, 4, 4, 4, 4, 4, 4, 4, 4, 4, 4, 4, 4, 4, 4, 4, 4, 4, 4, 4, 4, 4, 4, 4, 4, 4, 4, 4, 4, 4, 4, 4, 2, 2, 3, 3, 3, 3, 3, 3, 3, 3, 3, 3, 3, 3, 3, 3, 3, 3, 3, 3, 3, 3, 3, 3, 3, 3, 3, 3, 3, 3, 3, 3, 3, 3, 1, 1, 1, 1, 1, 1, 1, 1, 1, 1, 1, 0, 0, 0, 0, 1, 0, 0, 0, 0, 0, 0, 0, 1, 1, 1, 1, 1, 1, 1, 1, 1, 1, 1, 1, 1, 1, 1, 1, 1, 1, 1, 1, 1, 1, 1, 1, 1, 1, 1, 1, 1, 1, 1, 1, 1, 1, 1, 1, 1, 1, 1, 1, 1, 1, 1, 1, 1, 1, 1, 1, 1, 1, 1, 1, 1, 1, 1, 1, 1, 1, 1, 1, 1, 1, 1, 1, 1, 1, 1, 1, 1, 1, 1, 1, 1, 1, 1, 1, 1, 1, 1, 1, 1, 1, 1, 1, 1, 1, 1, 1, 1, 1, 1, 1, 1, 1, 1, 1, 1, 1, 1, 1, 1, 1, 1, 1, 1, 1, 1, 1, 1, 1, 1, 1, 1, 1, 1, 1, 1, 1, 1, 1, 1, 1, 1, 1, 1, 1, 1, 1, 1, 1, 1, 1, 1, 0, 0, 0, 0, 0, 0, 0, 0, 0, 0, 0, 0, 0, 0, 0, 0, 0, 0, 0, 0, 0, 0, 0, 0, 0, 0, 0, 0, 0, 0, 0, 0, 0, 0, 0, 0, 0, 0, 0, 0, 0, 0, 0, 0, 0, 0, 0, 0, 0, 0, 1, 1, 1, 1, 1, 1, 1, 0, 1, 0, 1, 1, 1, 1, 1, 1, 1, 1, 1, 1, 1, 0, 0, 0, 0, 1, 0, 0, 0, 0, 0, 0, 0, 1, 1, 1, 1, 1, 1, 1, 1, 1, 1, 1, 1, 1, 1, 1, 1, 1, 1, 1, 1, 1, 1, 1, 1, 1, 1, 1, 1, 1, 1, 1, 1, 1, 1, 1, 1, 1, 1, 1, 1, 1, 1, 1, 1, 1, 1, 1, 1, 1, 1, 1, 1, 1, 1, 1, 1, 1, 1, 1, 1, 1, 1, 1, 1, 1, 1, 1, 1, 1, 1, 1, 1, 1, 1, 1, 1, 1, 1, 1, 1, 1, 1, 1, 1, 1, 1, 1, 1, 1, 1, 1, 1, 1, 1, 1, 1, 1, 1, 1, 1, 1, 1, 1, 1, 1, 1, 1, 1, 1, 1, 1, 1, 1, 1, 1, 1, 1, 1, 1, 1, 1, 1, 1, 1, 1, 1, 1, 1, 1, 1, 1, 1, 1, 0, 0, 0, 0, 0, 0, 0, 0, 0, 0, 0, 0, 0, 0, 0, 0, 0, 0, 0, 0, 0, 0, 0, 0, 0, 0, 0, 0, 0, 0, 0, 0, 0, 0, 0, 0, 0, 0, 0, 0, 0, 0, 0, 0, 0, 0, 0, 0, 0, 0, 1, 1, 1, 1, 1, 1, 1, 0, 1, 0])
_uv = me_circle.uv_layers.new(name='UVMap')
_uv.uv.foreach_set('vector', [0.0, 0.0, 0.0, 0.0, 0.0, 0.0, 0.0, 0.0, 0.0, 0.0, 0.0, 0.0, 0.0, 0.0, 0.0, 0.0, 0.0, 0.0, 0.0, 0.0, 0.0, 0.0, 0.0, 0.0, 0.0, 0.0, 0.0, 0.0, 0.0, 0.0, 0.0, 0.0, 0.0, 0.0, 0.0, 0.0, 0.0, 0.0, 0.0, 0.0, 0.0, 0.0, 0.0, 0.0, 0.0, 0.0, 0.0, 0.0, 0.0, 0.0, 0.0, 0.0, 0.0, 0.0, 0.0, 0.0, 0.0, 0.0, 0.0, 0.0, 0.0, 0.0, 0.0, 0.0, 0.0, 0.0, 0.0, 0.0, 0.0, 0.0, 0.0, 0.0, 0.0, 0.0, 0.0, 0.0, 0.0, 0.0, 0.0, 0.0, 0.0, 0.0, 0.0, 0.0, 0.0, 0.0, 0.0, 0.0, 0.0, 0.0, 0.0, 0.0, 0.0, 0.0, 0.0, 0.0, 0.0, 0.0, 0.0, 0.0, 0.0, 0.0, 0.0, 0.0, 0.0, 0.0, 0.0, 0.0, 0.0, 0.0, 0.0, 0.0, 0.0, 0.0, 0.0, 0.0, 0.0, 0.0, 0.0, 0.0, 0.0, 0.0, 0.0, 0.0, 0.0, 0.0, 0.0, 0.0, 0.0, 0.0, 0.0, 0.0, 0.0, 0.0, 0.0, 0.0, 0.0, 0.0, 0.0, 0.0, 0.0, 0.0, 0.0, 0.0, 0.0, 0.0, 0.0, 0.0, 0.0, 0.0, 0.0, 0.0, 0.0, 0.0, 0.0, 0.0, 0.0, 0.0, 0.0, 0.0, 0.0, 0.0, 0.0, 0.0, 0.0, 0.0, 0.0, 0.0, 0.0, 0.0, 0.0, 0.0, 0.0, 0.0, 0.0, 0.0, 0.0, 0.0, 0.0, 0.0, 0.0, 0.0, 0.0, 0.0, 0.0, 0.0, 0.0, 0.0, 0.0, 0.0, 0.0, 0.0, 0.0, 0.0, 0.0, 0.0, 0.0, 0.0, 0.0, 0.0, 0.0, 0.0, 0.0, 0.0, 0.0, 0.0, 0.0, 0.0, 0.0, 0.0, 0.0, 0.0, 0.0, 0.0, 0.0, 0.0, 0.0, 0.0, 0.0, 0.0, 0.0, 0.0, 0.0, 0.0, 0.0, 0.0, 0.0, 0.0, 0.0, 0.0, 0.0, 0.0, 0.0, 0.0, 0.0, 0.0, 0.0, 0.0, 0.0, 0.0, 0.0, 0.0, 0.0, 0.0, 0.0, 0.0, 0.0, 0.0, 0.0, 0.0, 0.0, 0.0, 0.0, 0.0, 0.0, 0.0, 0.0, 0.0, 0.0, 0.0, 0.0, 0.0, 0.0, 0.0, 0.0, 0.0, 0.0, 0.0, 0.0, 0.0, 0.0, 0.0, 0.0, 0.0, 0.0, 0.0, 0.0, 0.0, 0.0, 0.0, 0.0, 0.0, 0.0, 0.0, 0.0, 0.0, 0.0, 0.0, 0.0, 0.0, 0.0, 0.0, 0.0, 0.0, 0.0, 0.0, 0.0, 0.0, 0.0, 0.0, 0.0, 0.0, 0.0, 0.0, 0.0, 0.0, 0.0, 0.0, 0.0, 0.0, 0.0, 0.0, 0.0, 0.0, 0.0, 0.0, 0.0, 0.0, 0.0, 0.0, 0.0, 0.0, 0.0, 0.0, 0.0, 0.0, 0.0, 0.0, 0.0, 0.0, 0.0, 0.0, 0.0, 0.0, 0.0, 0.0, 0.0, 0.0, 0.0, 0.0, 0.0, 0.0, 0.0, 0.0, 0.0, 0.0, 0.0, 0.0, 0.0, 0.0, 0.0, 0.0, 0.0, 0.0, 0.0, 0.0, 0.0, 0.0, 0.0, 0.0, 0.0, 0.0, 0.0, 0.0, 0.0, 0.0, 0.0, 0.0, 0.0, 0.0, 0.0, 0.0, 0.0, 0.0, 0.0, 0.0, 0.0, 0.0, 0.0, 0.0, 0.0, 0.0, 0.0, 0.0, 0.0, 0.0, 0.0, 0.0, 0.0, 0.0, 0.0, 0.0, 0.0, 0.0, 0.0, 0.0, 0.0, 0.0, 0.0, 0.0, 0.0, 0.0, 0.0, 0.0, 0.0, 0.0, 0.0, 0.0, 0.0, 0.0, 0.0, 0.0, 0.0, 0.0, 0.0, 0.0, 0.0, 0.0, 0.0, 0.0, 0.0, 0.0, 0.0, 0.0, 0.0, 0.0, 0.0, 0.0, 0.0, 0.0, 0.0, 0.0, 0.0, 0.0, 0.0, 0.0, 0.0, 0.0, 0.0, 0.0, 0.0, 0.0, 0.0, 0.0, 0.0, 0.0, 0.0, 0.0, 0.0, 0.0, 0.0, 0.0, 0.0, 0.0, 0.0, 0.0, 0.0, 0.0, 0.0, 0.0, 0.0, 0.0, 0.0, 0.0, 0.0, 0.0, 0.0, 0.0, 0.0, 0.0, 0.0, 0.0, 0.0, 0.0, 0.0, 0.0, 0.0, 0.0, 0.0, 0.0, 0.0, 0.0, 0.0, 0.0, 0.0, 0.0, 0.0, 0.0, 0.0, 0.0, 0.0, 0.0, 0.0, 0.0, 0.0, 0.0, 0.0, 0.0, 0.0, 0.0, 0.0, 0.0, 0.0, 0.0, 0.0, 0.0, 0.0, 0.0, 0.0, 0.0, 0.0, 0.0, 0.0, 0.0, 0.0, 0.0, 0.0, 0.0, 0.0, 0.0, 0.0, 0.0, 0.0, 0.0, 0.0, 0.0, 0.0, 0.0, 0.0, 0.0, 0.0, 0.0, 0.0, 0.0, 0.0, 0.0, 0.0, 0.0, 0.0, 0.0, 0.0, 0.0, 0.0, 0.0, 0.0, 0.0, 0.0, 0.0, 0.0, 0.0, 0.0, 0.0, 0.0, 0.0, 0.0, 0.0, 0.0, 0.0, 0.0, 0.0, 0.0, 0.0, 0.0, 0.0, 0.0, 0.0, 0.0, 0.0, 0.0, 0.0, 0.0, 0.0, 0.0, 0.0, 0.0, 0.0, 0.0, 0.0, 0.0, 0.0, 0.0, 0.0, 0.0, 0.0, 0.0, 0.0, 0.0, 0.0, 0.0, 0.0, 0.0, 0.0, 0.0, 0.0, 0.0, 0.0, 0.0, 0.0, 0.0, 0.0, 0.0, 0.0, 0.0, 0.0, 0.0, 0.0, 0.0, 0.0, 0.0, 0.0, 0.0, 0.0, 0.0, 0.0, 0.0, 0.0, 0.0, 0.0, 0.0, 0.0, 0.0, 0.0, 0.0, 0.0, 0.0, 0.0, 0.0, 0.0, 0.0, 0.0, 0.0, 0.0, 0.0, 0.0, 0.0, 0.0, 0.0, 0.0, 0.0, 0.0, 0.0, 0.0, 0.0, 0.0, 0.0, 0.0, 0.0, 0.0, 0.0, 0.0, 0.0, 0.0, 0.0, 0.0, 0.0, 0.0, 0.0, 0.0, 0.0, 0.0, 0.0, 0.0, 0.0, 0.0, 0.0, 0.0, 0.0, 0.0, 0.0, 0.0, 0.0, 0.0, 0.0, 0.0, 0.0, 0.0, 0.0, 0.0, 0.0, 0.0, 0.0, 0.0, 0.0, 0.0, 0.0, 0.0, 0.0, 0.0, 0.0, 0.0, 0.0, 0.0, 0.0, 0.0, 0.0, 0.0, 0.0, 0.0, 0.0, 0.0, 0.0, 0.0, 0.0, 0.0, 0.0, 0.0, 0.0, 0.0, 0.0, 0.0, 0.0, 0.0, 0.0, 0.0, 0.0, 0.0, 0.0, 0.0, 0.0, 0.0, 0.0, 0.0, 0.0, 0.0, 0.0, 0.0, 0.0, 0.0, 0.0, 0.0, 0.0, 0.0, 0.0, 0.0, 0.0, 0.0, 0.0, 0.0, 0.0, 0.0, 0.0, 0.0, 0.0, 0.0, 0.0, 0.0, 0.0, 0.0, 0.0, 0.0, 0.0, 0.0, 0.0, 0.0, 0.0, 0.0, 0.0, 0.0, 0.0, 0.0, 0.0, 0.0, 0.0, 0.0, 0.0, 0.0, 0.0, 0.0, 0.7368, 0.9715, 0.6458, 0.9904, 0.5492, 1.0, 0.4508, 1.0, 0.3542, 0.9904, 0.2632, 0.9715, 0.1813, 0.9442, 0.1116, 0.9094, 0.05691, 0.8684, 0.01921, 0.8229, 5.989e-08, 0.7746, 0.0, 0.7254, 0.01921, 0.6771, 0.05691, 0.6316, 0.1116, 0.5906, 0.1813, 0.5558, 0.2632, 0.5285, 0.3542, 0.5096, 0.4508, 0.5, 0.5492, 0.5, 0.6458, 0.5096, 0.7368, 0.5285, 0.8187, 0.5558, 0.8884, 0.5906, 0.9431, 0.6316, 0.9808, 0.6771, 1.0, 0.7254, 1.0, 0.7746, 0.9808, 0.8229, 0.9431, 0.8684, 0.8884, 0.9094, 0.8187, 0.9442, 0.5461, 0.972, 0.4539, 0.972, 0.3634, 0.9541, 0.2782, 0.9188, 0.2015, 0.8675, 0.1363, 0.8023, 0.08506, 0.7256, 0.04976, 0.6404, 0.03177, 0.5499, 0.03177, 0.4577, 0.04976, 0.3672, 0.08506, 0.282, 0.1363, 0.2053, 0.2015, 0.1401, 0.2782, 0.08887, 0.3634, 0.05357, 0.4539, 0.03558, 0.5461, 0.03558, 0.6366, 0.05357, 0.7218, 0.08887, 0.7985, 0.1401, 0.8637, 0.2053, 0.9149, 0.282, 0.9502, 0.3672, 0.9682, 0.4577, 0.9682, 0.5499, 0.9502, 0.6404, 0.9149, 0.7256, 0.8637, 0.8023, 0.7985, 0.8675, 0.7218, 0.9188, 0.6366, 0.9541, 0.4283, 0.6661, 0.4143, 0.6754, 0.4115, 0.67, 0.4244, 0.6614, 0.3989, 0.5184, 0.4144, 0.5248, 0.4116, 0.5302, 0.3972, 0.5242, 0.2921, 0.6249, 0.2888, 0.6085, 0.2948, 0.6078, 0.2979, 0.6231, 0.4495, 0.6404, 0.4402, 0.6543, 0.4355, 0.6505, 0.4441, 0.6376, 0.3656, 0.5151, 0.3824, 0.5151, 0.3819, 0.5212, 0.3663, 0.5212, 0.3078, 0.6543, 0.2985, 0.6404, 0.3038, 0.6374, 0.3125, 0.6504, 0.4592, 0.6085, 0.4559, 0.6249, 0.4501, 0.6232, 0.4532, 0.608, 0.3337, 0.6754, 0.3197, 0.6661, 0.3235, 0.6613, 0.3365, 0.67, 0.3337, 0.5248, 0.3492, 0.5184, 0.351, 0.5242, 0.3366, 0.5302, 0.4559, 0.5754, 0.4592, 0.5918, 0.4532, 0.5924, 0.4502, 0.5772, 0.3656, 0.6851, 0.3492, 0.6818, 0.3509, 0.6759, 0.3661, 0.6789, 0.3078, 0.5459, 0.3197, 0.5341, 0.3236, 0.5388, 0.3126, 0.5498, 0.4402, 0.5459, 0.4495, 0.5599, 0.4442, 0.5628, 0.4355, 0.5499, 0.3988, 0.6818, 0.3824, 0.6851, 0.3817, 0.679, 0.397, 0.6759, 0.2921, 0.5753, 0.2985, 0.5599, 0.3039, 0.5627, 0.2979, 0.5771, 0.4143, 0.6754, 0.3988, 0.6818, 0.397, 0.6759, 0.4115, 0.67, 0.4144, 0.5248, 0.4283, 0.5341, 0.4245, 0.5389, 0.4116, 0.5302, 0.2888, 0.6085, 0.2888, 0.5917, 0.2948, 0.5923, 0.2948, 0.6078, 0.4402, 0.6543, 0.4283, 0.6661, 0.4244, 0.6614, 0.4355, 0.6505, 0.3824, 0.5151, 0.3989, 0.5184, 0.3972, 0.5242, 0.3819, 0.5212, 0.2985, 0.6404, 0.2921, 0.6249, 0.2979, 0.6231, 0.3038, 0.6374, 0.4559, 0.6249, 0.4495, 0.6404, 0.4441, 0.6376, 0.4501, 0.6232, 0.3492, 0.5184, 0.3656, 0.5151, 0.3663, 0.5212, 0.351, 0.5242, 0.3197, 0.6661, 0.3078, 0.6543, 0.3125, 0.6504, 0.3235, 0.6613, 0.4592, 0.5918, 0.4592, 0.6085, 0.4532, 0.608, 0.4532, 0.5924, 0.3492, 0.6818, 0.3337, 0.6754, 0.3365, 0.67, 0.3509, 0.6759, 0.3197, 0.5341, 0.3337, 0.5248, 0.3366, 0.5302, 0.3236, 0.5388, 0.4495, 0.5599, 0.4559, 0.5754, 0.4502, 0.5772, 0.4442, 0.5628, 0.3824, 0.6851, 0.3656, 0.6851, 0.3661, 0.6789, 0.3817, 0.679, 0.2985, 0.5599, 0.3078, 0.5459, 0.3126, 0.5498, 0.3039, 0.5627, 0.4283, 0.5341, 0.4402, 0.5459, 0.4355, 0.5499, 0.4245, 0.5389, 0.2888, 0.5917, 0.2921, 0.5753, 0.2979, 0.5771, 0.2948, 0.5923, 0.2499, 0.2138, 0.2733, 0.2111, 0.2803, 0.2277, 0.2595, 0.2289, 0.1299, 0.4816, 0.07738, 0.4822, 0.08956, 0.4615, 0.1275, 0.4551, 0.2979, 0.2062, 0.3496, 0.1737, 0.3328, 0.2237, 0.3021, 0.2268, 0.2412, 0.3972, 0.267, 0.3962, 0.2683, 0.4131, 0.2414, 0.4144, 0.1633, 0.2139, 0.1955, 0.2173, 0.2155, 0.2313, 0.183, 0.2318, 0.07738, 0.4822, 0.06567, 0.4285, 0.09185, 0.4373, 0.08956, 0.4615, 0.2251, 0.2157, 0.2499, 0.2138, 0.2595, 0.2289, 0.2383, 0.2297, 0.1955, 0.4668, 0.1653, 0.4709, 0.1617, 0.4484, 0.1941, 0.4461, 0.1299, 0.4816, 0.07738, 0.4822, 0.1452, 0.7609, 0.1779, 0.7552, 0.09238, 0.4033, 0.06567, 0.4285, 0.01327, 0.2702, 0.03938, 0.2813, 0.2913, 0.4429, 0.2601, 0.4428, 0.2621, 0.4388, 0.2924, 0.4385, 0.6548, 0.1928, 0.6759, 0.143, 0.8526, 0.2212, 0.8347, 0.2675, 0.7344, 0.07093, 0.7513, 0.05657, 0.8623, 0.1007, 0.8611, 0.1247, 0.7511, 0.03789, 0.7505, 0.0001327, 0.9015, 0.0579, 0.8781, 0.08379, 0.8347, 0.2675, 0.8526, 0.2212, 0.8934, 0.3307, 0.8598, 0.3316, 0.128, 0.3997, 0.09238, 0.4033, 0.03938, 0.2813, 0.0502, 0.2522, 0.4311, 0.336, 0.463, 0.3376, 0.45, 0.5252, 0.4226, 0.5242, 0.8125, 0.3082, 0.8347, 0.2675, 0.8598, 0.3316, 0.8296, 0.3316, 0.463, 0.3376, 0.4816, 0.3318, 0.4769, 0.5257, 0.45, 0.5252, 0.6419, 0.2351, 0.6548, 0.1928, 0.8347, 0.2675, 0.8125, 0.3082, 0.4021, 0.3351, 0.4311, 0.336, 0.4226, 0.5242, 0.4021, 0.5246, 0.6759, 0.143, 0.6548, 0.1928, 0.5912, 0.2256, 0.568, 0.2101, 0.6548, 0.1928, 0.6419, 0.2351, 0.6041, 0.2414, 0.5912, 0.2256, 0.6263, 0.3321, 0.6263, 0.5143, 0.5886, 0.5211, 0.5985, 0.3318, 0.2293, 0.4424, 0.1975, 0.443, 0.2008, 0.4397, 0.232, 0.4389, 0.2386, 0.2354, 0.2598, 0.2344, 0.2619, 0.2453, 0.2388, 0.247, 0.2598, 0.2344, 0.2806, 0.2333, 0.2848, 0.2435, 0.2619, 0.2453, 0.2806, 0.2333, 0.3022, 0.2326, 0.3071, 0.2423, 0.2848, 0.2435, 0.1776, 0.3935, 0.128, 0.3997, 0.132, 0.2149, 0.183, 0.2318, 0.4019, 0.3809, 0.36, 0.3789, 0.3328, 0.2237, 0.3689, 0.2067, 0.3022, 0.2326, 0.3269, 0.233, 0.3213, 0.2479, 0.3071, 0.2423, 0.3269, 0.233, 0.3518, 0.3708, 0.335, 0.3535, 0.3213, 0.2479, 0.1856, 0.3847, 0.1894, 0.2403, 0.2027, 0.2552, 0.1953, 0.3694, 0.2573, 0.4673, 0.2262, 0.4663, 0.2264, 0.446, 0.258, 0.4467, 0.1955, 0.2173, 0.2251, 0.2157, 0.2383, 0.2297, 0.2155, 0.2313, 0.2926, 0.3933, 0.3192, 0.3874, 0.3241, 0.4067, 0.2952, 0.4106, 0.1265, 0.1982, 0.1633, 0.2139, 0.183, 0.2318, 0.132, 0.2149, 0.09238, 0.4033, 0.128, 0.3997, 0.1239, 0.4285, 0.1023, 0.4218, 0.1299, 0.4816, 0.1779, 0.7552, 0.2006, 0.7487, 0.1518, 0.4772, 0.3496, 0.1737, 0.3628, 0.1873, 0.3689, 0.2067, 0.3328, 0.2237, 0.3234, 0.4701, 0.2894, 0.4687, 0.29, 0.4473, 0.324, 0.4476, 0.2733, 0.2111, 0.2979, 0.2062, 0.3021, 0.2268, 0.2803, 0.2277, 0.03938, 0.2813, 0.01327, 0.2702, 0.0001327, 0.2299, 0.03304, 0.2358, 0.0502, 0.2522, 0.1654, 0.4447, 0.1278, 0.4515, 0.1277, 0.4482, 0.1687, 0.4413, 0.36, 0.3789, 0.4019, 0.3809, 0.4019, 0.4059, 0.358, 0.404, 0.3597, 0.4426, 0.3243, 0.4426, 0.3246, 0.4377, 0.3592, 0.4375, 0.3243, 0.4426, 0.2913, 0.4429, 0.2924, 0.4385, 0.3246, 0.4377, 0.2601, 0.4428, 0.2293, 0.4424, 0.232, 0.4389, 0.2621, 0.4388, 0.3241, 0.4067, 0.358, 0.404, 0.358, 0.4078, 0.3246, 0.4102, 0.3977, 0.4449, 0.3597, 0.4426, 0.3592, 0.4375, 0.3985, 0.44, 0.1776, 0.3935, 0.2142, 0.3955, 0.2126, 0.4149, 0.1789, 0.415, 0.3591, 0.4714, 0.3234, 0.4701, 0.324, 0.4476, 0.3602, 0.4477, 0.3192, 0.3874, 0.36, 0.3789, 0.358, 0.404, 0.3241, 0.4067, 0.2894, 0.4687, 0.2573, 0.4673, 0.258, 0.4467, 0.29, 0.4473, 0.2262, 0.4663, 0.1955, 0.4668, 0.1941, 0.4461, 0.2264, 0.446, 0.267, 0.3962, 0.2926, 0.3933, 0.2952, 0.4106, 0.2683, 0.4131, 0.1653, 0.4709, 0.1299, 0.4816, 0.1275, 0.4551, 0.1617, 0.4484, 0.06567, 0.4285, 0.09238, 0.4033, 0.1023, 0.4218, 0.09185, 0.4373, 0.2142, 0.3955, 0.2412, 0.3972, 0.2414, 0.4144, 0.2126, 0.4149, 0.128, 0.3997, 0.1776, 0.3935, 0.1789, 0.415, 0.1239, 0.4285, 0.3956, 0.4734, 0.3591, 0.4714, 0.3602, 0.4477, 0.3969, 0.4497, 0.09185, 0.4373, 0.1023, 0.4218, 0.1239, 0.4285, 0.1259, 0.4374, 0.1267, 0.4409, 0.1277, 0.4482, 0.1278, 0.4515, 0.1275, 0.4551, 0.08956, 0.4615, 0.2087, 0.4253, 0.1754, 0.4267, 0.175, 0.4236, 0.2086, 0.4219, 0.2386, 0.4242, 0.2087, 0.4253, 0.2086, 0.4219, 0.2385, 0.4211, 0.1789, 0.415, 0.2126, 0.4149, 0.2126, 0.4183, 0.1795, 0.4189, 0.1975, 0.443, 0.1654, 0.4447, 0.1687, 0.4413, 0.2008, 0.4397, 0.4007, 0.4198, 0.3584, 0.4176, 0.3585, 0.4137, 0.4009, 0.4157, 0.2414, 0.4144, 0.2683, 0.4131, 0.2685, 0.4161, 0.2416, 0.4174, 0.2666, 0.4233, 0.2386, 0.4242, 0.2385, 0.4211, 0.2665, 0.4203, 0.1277, 0.4482, 0.1267, 0.4409, 0.1327, 0.4425, 0.1325, 0.4445, 0.3246, 0.4244, 0.3589, 0.4235, 0.3588, 0.4273, 0.3248, 0.4279, 0.1715, 0.4305, 0.2047, 0.4289, 0.2049, 0.4323, 0.1721, 0.4343, 0.2354, 0.4281, 0.2644, 0.4276, 0.2645, 0.4308, 0.2355, 0.4313, 0.3589, 0.4235, 0.3999, 0.4255, 0.3997, 0.4296, 0.3588, 0.4273, 0.2936, 0.4264, 0.3246, 0.4244, 0.3248, 0.4279, 0.2937, 0.4297, 0.3985, 0.44, 0.3592, 0.4375, 0.3593, 0.4337, 0.3987, 0.4359, 0.1267, 0.4409, 0.1715, 0.4305, 0.1721, 0.4343, 0.1327, 0.4425, 0.2952, 0.4106, 0.3241, 0.4067, 0.3246, 0.4102, 0.2956, 0.4137, 0.3588, 0.4273, 0.3997, 0.4296, 0.3987, 0.4359, 0.3593, 0.4337, 0.1327, 0.4425, 0.1721, 0.4343, 0.1683, 0.4382, 0.1325, 0.4445, 0.2049, 0.4323, 0.2355, 0.4313, 0.232, 0.4356, 0.2007, 0.4363, 0.2645, 0.4308, 0.2937, 0.4297, 0.2924, 0.4351, 0.262, 0.4356, 0.3248, 0.4279, 0.3588, 0.4273, 0.3593, 0.4337, 0.3245, 0.4341, 0.1721, 0.4343, 0.2049, 0.4323, 0.2007, 0.4363, 0.1683, 0.4382, 0.2355, 0.4313, 0.2645, 0.4308, 0.262, 0.4356, 0.232, 0.4356, 0.2937, 0.4297, 0.3248, 0.4279, 0.3245, 0.4341, 0.2924, 0.4351, 0.2924, 0.4385, 0.2621, 0.4388, 0.262, 0.4356, 0.2924, 0.4351, 0.3246, 0.4377, 0.2924, 0.4385, 0.2924, 0.4351, 0.3245, 0.4341, 0.2644, 0.4276, 0.2936, 0.4264, 0.2937, 0.4297, 0.2645, 0.4308, 0.232, 0.4389, 0.2008, 0.4397, 0.2007, 0.4363, 0.232, 0.4356, 0.2621, 0.4388, 0.232, 0.4389, 0.232, 0.4356, 0.262, 0.4356, 0.2047, 0.4289, 0.2354, 0.4281, 0.2355, 0.4313, 0.2049, 0.4323, 0.2008, 0.4397, 0.1687, 0.4413, 0.1683, 0.4382, 0.2007, 0.4363, 0.1687, 0.4413, 0.1277, 0.4482, 0.1325, 0.4445, 0.1683, 0.4382, 0.3592, 0.4375, 0.3246, 0.4377, 0.3245, 0.4341, 0.3593, 0.4337, 0.1941, 0.4461, 0.1617, 0.4484, 0.1654, 0.4447, 0.1975, 0.443, 0.3969, 0.4497, 0.3602, 0.4477, 0.3597, 0.4426, 0.3977, 0.4449, 0.258, 0.4467, 0.2264, 0.446, 0.2293, 0.4424, 0.2601, 0.4428, 0.324, 0.4476, 0.29, 0.4473, 0.2913, 0.4429, 0.3243, 0.4426, 0.3602, 0.4477, 0.324, 0.4476, 0.3243, 0.4426, 0.3597, 0.4426, 0.1617, 0.4484, 0.1275, 0.4551, 0.1278, 0.4515, 0.1654, 0.4447, 0.2264, 0.446, 0.1941, 0.4461, 0.1975, 0.443, 0.2293, 0.4424, 0.29, 0.4473, 0.258, 0.4467, 0.2601, 0.4428, 0.2913, 0.4429, 0.2644, 0.4276, 0.2354, 0.4281, 0.2386, 0.4242, 0.2666, 0.4233, 0.3589, 0.4235, 0.3246, 0.4244, 0.3248, 0.419, 0.3584, 0.4176, 0.3246, 0.4244, 0.2936, 0.4264, 0.2948, 0.4216, 0.3248, 0.419, 0.2047, 0.4289, 0.1715, 0.4305, 0.1754, 0.4267, 0.2087, 0.4253, 0.2936, 0.4264, 0.2644, 0.4276, 0.2666, 0.4233, 0.2948, 0.4216, 0.2354, 0.4281, 0.2047, 0.4289, 0.2087, 0.4253, 0.2386, 0.4242, 0.1715, 0.4305, 0.1267, 0.4409, 0.1259, 0.4374, 0.1754, 0.4267, 0.3999, 0.4255, 0.3589, 0.4235, 0.3584, 0.4176, 0.4007, 0.4198, 0.4009, 0.4157, 0.3585, 0.4137, 0.358, 0.4078, 0.4017, 0.41, 0.175, 0.4236, 0.1303, 0.4332, 0.1305, 0.4305, 0.1795, 0.4189, 0.2385, 0.4211, 0.2086, 0.4219, 0.2126, 0.4183, 0.2416, 0.4174, 0.2945, 0.4184, 0.2665, 0.4203, 0.2685, 0.4161, 0.2956, 0.4137, 0.2086, 0.4219, 0.175, 0.4236, 0.1795, 0.4189, 0.2126, 0.4183, 0.3245, 0.4155, 0.2945, 0.4184, 0.2956, 0.4137, 0.3246, 0.4102, 0.3585, 0.4137, 0.3245, 0.4155, 0.3246, 0.4102, 0.358, 0.4078, 0.2665, 0.4203, 0.2385, 0.4211, 0.2416, 0.4174, 0.2685, 0.4161, 0.3584, 0.4176, 0.3248, 0.419, 0.3245, 0.4155, 0.3585, 0.4137, 0.2683, 0.4131, 0.2952, 0.4106, 0.2956, 0.4137, 0.2685, 0.4161, 0.2126, 0.4149, 0.2414, 0.4144, 0.2416, 0.4174, 0.2126, 0.4183, 0.1754, 0.4267, 0.1259, 0.4374, 0.1303, 0.4332, 0.175, 0.4236, 0.1239, 0.4285, 0.1789, 0.415, 0.1795, 0.4189, 0.1305, 0.4305, 0.2948, 0.4216, 0.2666, 0.4233, 0.2665, 0.4203, 0.2945, 0.4184, 0.358, 0.404, 0.4019, 0.4059, 0.4017, 0.41, 0.358, 0.4078, 0.1259, 0.4374, 0.1239, 0.4285, 0.1305, 0.4305, 0.1303, 0.4332, 0.3248, 0.419, 0.2948, 0.4216, 0.2945, 0.4184, 0.3245, 0.4155, 0.1856, 0.3847, 0.215, 0.3885, 0.2142, 0.3955, 0.1776, 0.3935, 0.215, 0.3885, 0.2413, 0.3905, 0.2412, 0.3972, 0.2142, 0.3955, 0.2413, 0.3905, 0.2664, 0.3896, 0.267, 0.3962, 0.2412, 0.3972, 0.2664, 0.3896, 0.2914, 0.3866, 0.2926, 0.3933, 0.267, 0.3962, 0.2914, 0.3866, 0.317, 0.3805, 0.3192, 0.3874, 0.2926, 0.3933, 0.317, 0.3805, 0.3518, 0.3708, 0.36, 0.3789, 0.3192, 0.3874, 0.2162, 0.2374, 0.1894, 0.2403, 0.183, 0.2318, 0.2155, 0.2313, 0.2386, 0.2354, 0.2162, 0.2374, 0.2155, 0.2313, 0.2383, 0.2297, 0.2598, 0.2344, 0.2386, 0.2354, 0.2383, 0.2297, 0.2595, 0.2289, 0.2806, 0.2333, 0.2598, 0.2344, 0.2595, 0.2289, 0.2803, 0.2277, 0.3022, 0.2326, 0.2806, 0.2333, 0.2803, 0.2277, 0.3021, 0.2268, 0.3269, 0.233, 0.3022, 0.2326, 0.3021, 0.2268, 0.3328, 0.2237, 0.3518, 0.3708, 0.3269, 0.233, 0.3328, 0.2237, 0.36, 0.3789, 0.1894, 0.2403, 0.1856, 0.3847, 0.1776, 0.3935, 0.183, 0.2318, 0.335, 0.3535, 0.3182, 0.3674, 0.3071, 0.2423, 0.3213, 0.2479, 0.2933, 0.3736, 0.2672, 0.3766, 0.2619, 0.2453, 0.2848, 0.2435, 0.2409, 0.3773, 0.2157, 0.3753, 0.2158, 0.249, 0.2388, 0.247, 0.3182, 0.3674, 0.2933, 0.3736, 0.2848, 0.2435, 0.3071, 0.2423, 0.2672, 0.3766, 0.2409, 0.3773, 0.2388, 0.247, 0.2619, 0.2453, 0.2157, 0.3753, 0.1953, 0.3694, 0.2027, 0.2552, 0.2158, 0.249, 0.2162, 0.2374, 0.2386, 0.2354, 0.2388, 0.247, 0.2158, 0.249, 0.1894, 0.2403, 0.2162, 0.2374, 0.2158, 0.249, 0.2027, 0.2552, 0.3518, 0.3708, 0.317, 0.3805, 0.3182, 0.3674, 0.335, 0.3535, 0.317, 0.3805, 0.2914, 0.3866, 0.2933, 0.3736, 0.3182, 0.3674, 0.2914, 0.3866, 0.2664, 0.3896, 0.2672, 0.3766, 0.2933, 0.3736, 0.2664, 0.3896, 0.2413, 0.3905, 0.2409, 0.3773, 0.2672, 0.3766, 0.2413, 0.3905, 0.215, 0.3885, 0.2157, 0.3753, 0.2409, 0.3773, 0.215, 0.3885, 0.1856, 0.3847, 0.1953, 0.3694, 0.2157, 0.3753, 0.6917, 0.1235, 0.7115, 0.0945, 0.862, 0.1599, 0.8591, 0.1962, 0.7513, 0.05657, 0.7516, 0.04629, 0.8692, 0.09238, 0.8623, 0.1007, 0.7115, 0.0945, 0.7344, 0.07093, 0.8611, 0.1247, 0.862, 0.1599, 0.6759, 0.143, 0.6917, 0.1235, 0.8591, 0.1962, 0.8526, 0.2212, 0.6759, 0.143, 0.568, 0.2101, 0.5412, 0.2006, 0.6537, 0.1126, 0.7115, 0.0945, 0.6917, 0.1235, 0.6756, 0.09655, 0.7002, 0.07793, 0.7344, 0.07093, 0.7115, 0.0945, 0.7002, 0.07793, 0.7297, 0.05938, 0.7513, 0.05657, 0.7344, 0.07093, 0.7297, 0.05938, 0.7516, 0.04629, 0.6917, 0.1235, 0.6759, 0.143, 0.6537, 0.1126, 0.6756, 0.09655, 0.6756, 0.09655, 0.6537, 0.1126, 0.6362, 0.08793, 0.6641, 0.07431, 0.7002, 0.07793, 0.6756, 0.09655, 0.6641, 0.07431, 0.6907, 0.06141, 0.7297, 0.05938, 0.7002, 0.07793, 0.6907, 0.06141, 0.7247, 0.04926, 0.7516, 0.04629, 0.7511, 0.03789, 0.8781, 0.08379, 0.8692, 0.09238, 0.6362, 0.08793, 0.5315, 0.1472, 0.5112, 0.0944, 0.606, 0.04872, 0.6537, 0.1126, 0.5412, 0.2006, 0.5315, 0.1472, 0.6362, 0.08793, 0.7516, 0.04629, 0.7297, 0.05938, 0.7247, 0.04926, 0.7511, 0.03789, 0.6641, 0.07431, 0.6362, 0.08793, 0.606, 0.04872, 0.6444, 0.03006, 0.7247, 0.04926, 0.6907, 0.06141, 0.6706, 0.01722, 0.7095, 0.003977, 0.7511, 0.03789, 0.7247, 0.04926, 0.7095, 0.003977, 0.7505, 0.0001327, 0.6907, 0.06141, 0.6641, 0.07431, 0.6444, 0.03006, 0.6706, 0.01722, 0.9146, 0.3314, 0.8934, 0.3307, 0.8526, 0.2212, 0.896, 0.2127, 0.8526, 0.2212, 0.8591, 0.1962, 0.8874, 0.1885, 0.896, 0.2127, 0.8611, 0.1247, 0.8623, 0.1007, 0.8692, 0.09238, 0.8754, 0.1223, 0.8591, 0.1962, 0.862, 0.1599, 0.8811, 0.156, 0.8874, 0.1885, 0.862, 0.1599, 0.8611, 0.1247, 0.8754, 0.1223, 0.8811, 0.156, 0.8754, 0.1223, 0.8692, 0.09238, 0.8781, 0.08379, 0.8965, 0.1128, 0.8965, 0.1128, 0.8781, 0.08379, 0.9015, 0.0579, 0.9307, 0.09771, 0.8811, 0.156, 0.8754, 0.1223, 0.8965, 0.1128, 0.9031, 0.1476, 0.9031, 0.1476, 0.8965, 0.1128, 0.9307, 0.09771, 0.9482, 0.1324, 0.8874, 0.1885, 0.8811, 0.156, 0.9031, 0.1476, 0.9153, 0.1831, 0.9153, 0.1831, 0.9031, 0.1476, 0.9482, 0.1324, 0.9622, 0.1629, 0.896, 0.2127, 0.8874, 0.1885, 0.9153, 0.1831, 0.9187, 0.2129, 0.9187, 0.2129, 0.9153, 0.1831, 0.9622, 0.1629, 0.974, 0.1996, 0.9146, 0.3314, 0.896, 0.2127, 0.9187, 0.2129, 0.9548, 0.3192, 0.9548, 0.3192, 0.9187, 0.2129, 0.974, 0.1996, 0.9999, 0.293, 0.5112, 0.0944, 0.5315, 0.1472, 0.4696, 0.1572, 0.4695, 0.1165, 0.5315, 0.1472, 0.5412, 0.2006, 0.4992, 0.1922, 0.4696, 0.1572, 0.4695, 0.1165, 0.4696, 0.1572, 0.4478, 0.1783, 0.4282, 0.138, 0.4282, 0.138, 0.4478, 0.1783, 0.4201, 0.1889, 0.4021, 0.1511, 0.4478, 0.1783, 0.4696, 0.1572, 0.4992, 0.1922, 0.4666, 0.191, 0.4201, 0.1889, 0.4478, 0.1783, 0.4666, 0.191, 0.425, 0.1998, 0.483, 0.3816, 0.5096, 0.3854, 0.509, 0.4187, 0.4819, 0.4173, 0.5043, 0.3388, 0.5424, 0.3409, 0.5436, 0.3912, 0.5096, 0.3854, 0.4862, 0.3318, 0.5043, 0.3388, 0.5096, 0.3854, 0.483, 0.3816, 0.5424, 0.3409, 0.5883, 0.3318, 0.5872, 0.3828, 0.5436, 0.3912, 0.4819, 0.4173, 0.509, 0.4187, 0.5141, 0.4676, 0.4866, 0.4641, 0.5096, 0.3854, 0.5436, 0.3912, 0.5444, 0.4228, 0.509, 0.4187, 0.5436, 0.3912, 0.5872, 0.3828, 0.5841, 0.4089, 0.5444, 0.4228, 0.509, 0.4187, 0.5444, 0.4228, 0.5486, 0.4657, 0.5141, 0.4676, 0.5444, 0.4228, 0.5841, 0.4089, 0.5883, 0.4671, 0.5486, 0.4657, 0.3496, 0.1737, 0.2979, 0.2062, 0.3263, 0.1463, 0.3348, 0.1527, 0.2979, 0.2062, 0.2733, 0.2111, 0.3156, 0.1347, 0.3263, 0.1463, 0.2733, 0.2111, 0.2499, 0.2138, 0.3006, 0.1204, 0.3156, 0.1347, 0.2499, 0.2138, 0.2251, 0.2157, 0.2817, 0.1042, 0.3006, 0.1204, 0.2251, 0.2157, 0.1955, 0.2173, 0.2593, 0.08699, 0.2817, 0.1042, 0.1955, 0.2173, 0.1633, 0.2139, 0.2338, 0.06893, 0.2593, 0.08699, 0.1633, 0.2139, 0.1265, 0.1982, 0.2135, 0.05475, 0.2338, 0.06893, 0.09187, 0.1545, 0.1665, 0.02213, 0.1841, 0.03439, 0.1101, 0.1806, 0.1265, 0.1982, 0.1101, 0.1806, 0.1841, 0.03439, 0.2135, 0.05475, 0.07035, 0.1269, 0.1365, 0.0001327, 0.1665, 0.02213, 0.09187, 0.1545, 0.2499, 0.2138, 0.2595, 0.2289, 0.2803, 0.2277, 0.2733, 0.2111, 0.1299, 0.4816, 0.1275, 0.4551, 0.08956, 0.4615, 0.07738, 0.4822, 0.2979, 0.2062, 0.3021, 0.2268, 0.3328, 0.2237, 0.3496, 0.1737, 0.2412, 0.3972, 0.2414, 0.4144, 0.2683, 0.4131, 0.267, 0.3962, 0.1633, 0.2139, 0.183, 0.2318, 0.2155, 0.2313, 0.1955, 0.2173, 0.07738, 0.4822, 0.08956, 0.4615, 0.09185, 0.4373, 0.06567, 0.4285, 0.2251, 0.2157, 0.2383, 0.2297, 0.2595, 0.2289, 0.2499, 0.2138, 0.1955, 0.4668, 0.1941, 0.4461, 0.1617, 0.4484, 0.1653, 0.4709, 0.1299, 0.4816, 0.1779, 0.7552, 0.1452, 0.7609, 0.07738, 0.4822, 0.09238, 0.4033, 0.03938, 0.2813, 0.01327, 0.2702, 0.06567, 0.4285, 0.2913, 0.4429, 0.2924, 0.4385, 0.2621, 0.4388, 0.2601, 0.4428, 0.6548, 0.1928, 0.8347, 0.2675, 0.8526, 0.2212, 0.6759, 0.143, 0.7344, 0.07093, 0.8611, 0.1247, 0.8623, 0.1007, 0.7513, 0.05657, 0.7511, 0.03789, 0.8781, 0.08379, 0.9015, 0.0579, 0.7505, 0.0001327, 0.8347, 0.2675, 0.8598, 0.3316, 0.8934, 0.3307, 0.8526, 0.2212, 0.128, 0.3997, 0.0502, 0.2522, 0.03938, 0.2813, 0.09238, 0.4033, 0.4311, 0.336, 0.4226, 0.5242, 0.45, 0.5252, 0.463, 0.3376, 0.8125, 0.3082, 0.8296, 0.3316, 0.8598, 0.3316, 0.8347, 0.2675, 0.463, 0.3376, 0.45, 0.5252, 0.4769, 0.5257, 0.4816, 0.3318, 0.6419, 0.2351, 0.8125, 0.3082, 0.8347, 0.2675, 0.6548, 0.1928, 0.4021, 0.3351, 0.4021, 0.5246, 0.4226, 0.5242, 0.4311, 0.336, 0.6759, 0.143, 0.568, 0.2101, 0.5912, 0.2256, 0.6548, 0.1928, 0.6548, 0.1928, 0.5912, 0.2256, 0.6041, 0.2414, 0.6419, 0.2351, 0.6263, 0.3321, 0.5985, 0.3318, 0.5886, 0.5211, 0.6263, 0.5143, 0.2293, 0.4424, 0.232, 0.4389, 0.2008, 0.4397, 0.1975, 0.443, 0.2386, 0.2354, 0.2388, 0.247, 0.2619, 0.2453, 0.2598, 0.2344, 0.2598, 0.2344, 0.2619, 0.2453, 0.2848, 0.2435, 0.2806, 0.2333, 0.2806, 0.2333, 0.2848, 0.2435, 0.3071, 0.2423, 0.3022, 0.2326, 0.1776, 0.3935, 0.183, 0.2318, 0.132, 0.2149, 0.128, 0.3997, 0.4019, 0.3809, 0.3689, 0.2067, 0.3328, 0.2237, 0.36, 0.3789, 0.3022, 0.2326, 0.3071, 0.2423, 0.3213, 0.2479, 0.3269, 0.233, 0.3269, 0.233, 0.3213, 0.2479, 0.335, 0.3535, 0.3518, 0.3708, 0.1856, 0.3847, 0.1953, 0.3694, 0.2027, 0.2552, 0.1894, 0.2403, 0.2573, 0.4673, 0.258, 0.4467, 0.2264, 0.446, 0.2262, 0.4663, 0.1955, 0.2173, 0.2155, 0.2313, 0.2383, 0.2297, 0.2251, 0.2157, 0.2926, 0.3933, 0.2952, 0.4106, 0.3241, 0.4067, 0.3192, 0.3874, 0.1265, 0.1982, 0.132, 0.2149, 0.183, 0.2318, 0.1633, 0.2139, 0.09238, 0.4033, 0.1023, 0.4218, 0.1239, 0.4285, 0.128, 0.3997, 0.1299, 0.4816, 0.1518, 0.4772, 0.2006, 0.7487, 0.1779, 0.7552, 0.3496, 0.1737, 0.3328, 0.2237, 0.3689, 0.2067, 0.3628, 0.1873, 0.3234, 0.4701, 0.324, 0.4476, 0.29, 0.4473, 0.2894, 0.4687, 0.2733, 0.2111, 0.2803, 0.2277, 0.3021, 0.2268, 0.2979, 0.2062, 0.03938, 0.2813, 0.0502, 0.2522, 0.03304, 0.2358, 0.0001327, 0.2299, 0.01327, 0.2702, 0.1654, 0.4447, 0.1687, 0.4413, 0.1277, 0.4482, 0.1278, 0.4515, 0.36, 0.3789, 0.358, 0.404, 0.4019, 0.4059, 0.4019, 0.3809, 0.3597, 0.4426, 0.3592, 0.4375, 0.3246, 0.4377, 0.3243, 0.4426, 0.3243, 0.4426, 0.3246, 0.4377, 0.2924, 0.4385, 0.2913, 0.4429, 0.2601, 0.4428, 0.2621, 0.4388, 0.232, 0.4389, 0.2293, 0.4424, 0.3241, 0.4067, 0.3246, 0.4102, 0.358, 0.4078, 0.358, 0.404, 0.3977, 0.4449, 0.3985, 0.44, 0.3592, 0.4375, 0.3597, 0.4426, 0.1776, 0.3935, 0.1789, 0.415, 0.2126, 0.4149, 0.2142, 0.3955, 0.3591, 0.4714, 0.3602, 0.4477, 0.324, 0.4476, 0.3234, 0.4701, 0.3192, 0.3874, 0.3241, 0.4067, 0.358, 0.404, 0.36, 0.3789, 0.2894, 0.4687, 0.29, 0.4473, 0.258, 0.4467, 0.2573, 0.4673, 0.2262, 0.4663, 0.2264, 0.446, 0.1941, 0.4461, 0.1955, 0.4668, 0.267, 0.3962, 0.2683, 0.4131, 0.2952, 0.4106, 0.2926, 0.3933, 0.1653, 0.4709, 0.1617, 0.4484, 0.1275, 0.4551, 0.1299, 0.4816, 0.06567, 0.4285, 0.09185, 0.4373, 0.1023, 0.4218, 0.09238, 0.4033, 0.2142, 0.3955, 0.2126, 0.4149, 0.2414, 0.4144, 0.2412, 0.3972, 0.128, 0.3997, 0.1239, 0.4285, 0.1789, 0.415, 0.1776, 0.3935, 0.3956, 0.4734, 0.3969, 0.4497, 0.3602, 0.4477, 0.3591, 0.4714, 0.09185, 0.4373, 0.08956, 0.4615, 0.1275, 0.4551, 0.1278, 0.4515, 0.1277, 0.4482, 0.1267, 0.4409, 0.1259, 0.4374, 0.1239, 0.4285, 0.1023, 0.4218, 0.2087, 0.4253, 0.2086, 0.4219, 0.175, 0.4236, 0.1754, 0.4267, 0.2386, 0.4242, 0.2385, 0.4211, 0.2086, 0.4219, 0.2087, 0.4253, 0.1789, 0.415, 0.1795, 0.4189, 0.2126, 0.4183, 0.2126, 0.4149, 0.1975, 0.443, 0.2008, 0.4397, 0.1687, 0.4413, 0.1654, 0.4447, 0.4007, 0.4198, 0.4009, 0.4157, 0.3585, 0.4137, 0.3584, 0.4176, 0.2414, 0.4144, 0.2416, 0.4174, 0.2685, 0.4161, 0.2683, 0.4131, 0.2666, 0.4233, 0.2665, 0.4203, 0.2385, 0.4211, 0.2386, 0.4242, 0.1277, 0.4482, 0.1325, 0.4445, 0.1327, 0.4425, 0.1267, 0.4409, 0.3246, 0.4244, 0.3248, 0.4279, 0.3588, 0.4273, 0.3589, 0.4235, 0.1715, 0.4305, 0.1721, 0.4343, 0.2049, 0.4323, 0.2047, 0.4289, 0.2354, 0.4281, 0.2355, 0.4313, 0.2645, 0.4308, 0.2644, 0.4276, 0.3589, 0.4235, 0.3588, 0.4273, 0.3997, 0.4296, 0.3999, 0.4255, 0.2936, 0.4264, 0.2937, 0.4297, 0.3248, 0.4279, 0.3246, 0.4244, 0.3985, 0.44, 0.3987, 0.4359, 0.3593, 0.4337, 0.3592, 0.4375, 0.1267, 0.4409, 0.1327, 0.4425, 0.1721, 0.4343, 0.1715, 0.4305, 0.2952, 0.4106, 0.2956, 0.4137, 0.3246, 0.4102, 0.3241, 0.4067, 0.3588, 0.4273, 0.3593, 0.4337, 0.3987, 0.4359, 0.3997, 0.4296, 0.1327, 0.4425, 0.1325, 0.4445, 0.1683, 0.4382, 0.1721, 0.4343, 0.2049, 0.4323, 0.2007, 0.4363, 0.232, 0.4356, 0.2355, 0.4313, 0.2645, 0.4308, 0.262, 0.4356, 0.2924, 0.4351, 0.2937, 0.4297, 0.3248, 0.4279, 0.3245, 0.4341, 0.3593, 0.4337, 0.3588, 0.4273, 0.1721, 0.4343, 0.1683, 0.4382, 0.2007, 0.4363, 0.2049, 0.4323, 0.2355, 0.4313, 0.232, 0.4356, 0.262, 0.4356, 0.2645, 0.4308, 0.2937, 0.4297, 0.2924, 0.4351, 0.3245, 0.4341, 0.3248, 0.4279, 0.2924, 0.4385, 0.2924, 0.4351, 0.262, 0.4356, 0.2621, 0.4388, 0.3246, 0.4377, 0.3245, 0.4341, 0.2924, 0.4351, 0.2924, 0.4385, 0.2644, 0.4276, 0.2645, 0.4308, 0.2937, 0.4297, 0.2936, 0.4264, 0.232, 0.4389, 0.232, 0.4356, 0.2007, 0.4363, 0.2008, 0.4397, 0.2621, 0.4388, 0.262, 0.4356, 0.232, 0.4356, 0.232, 0.4389, 0.2047, 0.4289, 0.2049, 0.4323, 0.2355, 0.4313, 0.2354, 0.4281, 0.2008, 0.4397, 0.2007, 0.4363, 0.1683, 0.4382, 0.1687, 0.4413, 0.1687, 0.4413, 0.1683, 0.4382, 0.1325, 0.4445, 0.1277, 0.4482, 0.3592, 0.4375, 0.3593, 0.4337, 0.3245, 0.4341, 0.3246, 0.4377, 0.1941, 0.4461, 0.1975, 0.443, 0.1654, 0.4447, 0.1617, 0.4484, 0.3969, 0.4497, 0.3977, 0.4449, 0.3597, 0.4426, 0.3602, 0.4477, 0.258, 0.4467, 0.2601, 0.4428, 0.2293, 0.4424, 0.2264, 0.446, 0.324, 0.4476, 0.3243, 0.4426, 0.2913, 0.4429, 0.29, 0.4473, 0.3602, 0.4477, 0.3597, 0.4426, 0.3243, 0.4426, 0.324, 0.4476, 0.1617, 0.4484, 0.1654, 0.4447, 0.1278, 0.4515, 0.1275, 0.4551, 0.2264, 0.446, 0.2293, 0.4424, 0.1975, 0.443, 0.1941, 0.4461, 0.29, 0.4473, 0.2913, 0.4429, 0.2601, 0.4428, 0.258, 0.4467, 0.2644, 0.4276, 0.2666, 0.4233, 0.2386, 0.4242, 0.2354, 0.4281, 0.3589, 0.4235, 0.3584, 0.4176, 0.3248, 0.419, 0.3246, 0.4244, 0.3246, 0.4244, 0.3248, 0.419, 0.2948, 0.4216, 0.2936, 0.4264, 0.2047, 0.4289, 0.2087, 0.4253, 0.1754, 0.4267, 0.1715, 0.4305, 0.2936, 0.4264, 0.2948, 0.4216, 0.2666, 0.4233, 0.2644, 0.4276, 0.2354, 0.4281, 0.2386, 0.4242, 0.2087, 0.4253, 0.2047, 0.4289, 0.1715, 0.4305, 0.1754, 0.4267, 0.1259, 0.4374, 0.1267, 0.4409, 0.3999, 0.4255, 0.4007, 0.4198, 0.3584, 0.4176, 0.3589, 0.4235, 0.4009, 0.4157, 0.4017, 0.41, 0.358, 0.4078, 0.3585, 0.4137, 0.175, 0.4236, 0.1795, 0.4189, 0.1305, 0.4305, 0.1303, 0.4332, 0.2385, 0.4211, 0.2416, 0.4174, 0.2126, 0.4183, 0.2086, 0.4219, 0.2945, 0.4184, 0.2956, 0.4137, 0.2685, 0.4161, 0.2665, 0.4203, 0.2086, 0.4219, 0.2126, 0.4183, 0.1795, 0.4189, 0.175, 0.4236, 0.3245, 0.4155, 0.3246, 0.4102, 0.2956, 0.4137, 0.2945, 0.4184, 0.3585, 0.4137, 0.358, 0.4078, 0.3246, 0.4102, 0.3245, 0.4155, 0.2665, 0.4203, 0.2685, 0.4161, 0.2416, 0.4174, 0.2385, 0.4211, 0.3584, 0.4176, 0.3585, 0.4137, 0.3245, 0.4155, 0.3248, 0.419, 0.2683, 0.4131, 0.2685, 0.4161, 0.2956, 0.4137, 0.2952, 0.4106, 0.2126, 0.4149, 0.2126, 0.4183, 0.2416, 0.4174, 0.2414, 0.4144, 0.1754, 0.4267, 0.175, 0.4236, 0.1303, 0.4332, 0.1259, 0.4374, 0.1239, 0.4285, 0.1305, 0.4305, 0.1795, 0.4189, 0.1789, 0.415, 0.2948, 0.4216, 0.2945, 0.4184, 0.2665, 0.4203, 0.2666, 0.4233, 0.358, 0.404, 0.358, 0.4078, 0.4017, 0.41, 0.4019, 0.4059, 0.1259, 0.4374, 0.1303, 0.4332, 0.1305, 0.4305, 0.1239, 0.4285, 0.3248, 0.419, 0.3245, 0.4155, 0.2945, 0.4184, 0.2948, 0.4216, 0.1856, 0.3847, 0.1776, 0.3935, 0.2142, 0.3955, 0.215, 0.3885, 0.215, 0.3885, 0.2142, 0.3955, 0.2412, 0.3972, 0.2413, 0.3905, 0.2413, 0.3905, 0.2412, 0.3972, 0.267, 0.3962, 0.2664, 0.3896, 0.2664, 0.3896, 0.267, 0.3962, 0.2926, 0.3933, 0.2914, 0.3866, 0.2914, 0.3866, 0.2926, 0.3933, 0.3192, 0.3874, 0.317, 0.3805, 0.317, 0.3805, 0.3192, 0.3874, 0.36, 0.3789, 0.3518, 0.3708, 0.2162, 0.2374, 0.2155, 0.2313, 0.183, 0.2318, 0.1894, 0.2403, 0.2386, 0.2354, 0.2383, 0.2297, 0.2155, 0.2313, 0.2162, 0.2374, 0.2598, 0.2344, 0.2595, 0.2289, 0.2383, 0.2297, 0.2386, 0.2354, 0.2806, 0.2333, 0.2803, 0.2277, 0.2595, 0.2289, 0.2598, 0.2344, 0.3022, 0.2326, 0.3021, 0.2268, 0.2803, 0.2277, 0.2806, 0.2333, 0.3269, 0.233, 0.3328, 0.2237, 0.3021, 0.2268, 0.3022, 0.2326, 0.3518, 0.3708, 0.36, 0.3789, 0.3328, 0.2237, 0.3269, 0.233, 0.1894, 0.2403, 0.183, 0.2318, 0.1776, 0.3935, 0.1856, 0.3847, 0.335, 0.3535, 0.3213, 0.2479, 0.3071, 0.2423, 0.3182, 0.3674, 0.2933, 0.3736, 0.2848, 0.2435, 0.2619, 0.2453, 0.2672, 0.3766, 0.2409, 0.3773, 0.2388, 0.247, 0.2158, 0.249, 0.2157, 0.3753, 0.3182, 0.3674, 0.3071, 0.2423, 0.2848, 0.2435, 0.2933, 0.3736, 0.2672, 0.3766, 0.2619, 0.2453, 0.2388, 0.247, 0.2409, 0.3773, 0.2157, 0.3753, 0.2158, 0.249, 0.2027, 0.2552, 0.1953, 0.3694, 0.2162, 0.2374, 0.2158, 0.249, 0.2388, 0.247, 0.2386, 0.2354, 0.1894, 0.2403, 0.2027, 0.2552, 0.2158, 0.249, 0.2162, 0.2374, 0.3518, 0.3708, 0.335, 0.3535, 0.3182, 0.3674, 0.317, 0.3805, 0.317, 0.3805, 0.3182, 0.3674, 0.2933, 0.3736, 0.2914, 0.3866, 0.2914, 0.3866, 0.2933, 0.3736, 0.2672, 0.3766, 0.2664, 0.3896, 0.2664, 0.3896, 0.2672, 0.3766, 0.2409, 0.3773, 0.2413, 0.3905, 0.2413, 0.3905, 0.2409, 0.3773, 0.2157, 0.3753, 0.215, 0.3885, 0.215, 0.3885, 0.2157, 0.3753, 0.1953, 0.3694, 0.1856, 0.3847, 0.6917, 0.1235, 0.8591, 0.1962, 0.862, 0.1599, 0.7115, 0.0945, 0.7513, 0.05657, 0.8623, 0.1007, 0.8692, 0.09238, 0.7516, 0.04629, 0.7115, 0.0945, 0.862, 0.1599, 0.8611, 0.1247, 0.7344, 0.07093, 0.6759, 0.143, 0.8526, 0.2212, 0.8591, 0.1962, 0.6917, 0.1235, 0.6759, 0.143, 0.6537, 0.1126, 0.5412, 0.2006, 0.568, 0.2101, 0.7115, 0.0945, 0.7002, 0.07793, 0.6756, 0.09655, 0.6917, 0.1235, 0.7344, 0.07093, 0.7297, 0.05938, 0.7002, 0.07793, 0.7115, 0.0945, 0.7513, 0.05657, 0.7516, 0.04629, 0.7297, 0.05938, 0.7344, 0.07093, 0.6917, 0.1235, 0.6756, 0.09655, 0.6537, 0.1126, 0.6759, 0.143, 0.6756, 0.09655, 0.6641, 0.07431, 0.6362, 0.08793, 0.6537, 0.1126, 0.7002, 0.07793, 0.6907, 0.06141, 0.6641, 0.07431, 0.6756, 0.09655, 0.7297, 0.05938, 0.7247, 0.04926, 0.6907, 0.06141, 0.7002, 0.07793, 0.7516, 0.04629, 0.8692, 0.09238, 0.8781, 0.08379, 0.7511, 0.03789, 0.6362, 0.08793, 0.606, 0.04872, 0.5112, 0.0944, 0.5315, 0.1472, 0.6537, 0.1126, 0.6362, 0.08793, 0.5315, 0.1472, 0.5412, 0.2006, 0.7516, 0.04629, 0.7511, 0.03789, 0.7247, 0.04926, 0.7297, 0.05938, 0.6641, 0.07431, 0.6444, 0.03006, 0.606, 0.04872, 0.6362, 0.08793, 0.7247, 0.04926, 0.7095, 0.003977, 0.6706, 0.01722, 0.6907, 0.06141, 0.7511, 0.03789, 0.7505, 0.0001327, 0.7095, 0.003977, 0.7247, 0.04926, 0.6907, 0.06141, 0.6706, 0.01722, 0.6444, 0.03006, 0.6641, 0.07431, 0.9146, 0.3314, 0.896, 0.2127, 0.8526, 0.2212, 0.8934, 0.3307, 0.8526, 0.2212, 0.896, 0.2127, 0.8874, 0.1885, 0.8591, 0.1962, 0.8611, 0.1247, 0.8754, 0.1223, 0.8692, 0.09238, 0.8623, 0.1007, 0.8591, 0.1962, 0.8874, 0.1885, 0.8811, 0.156, 0.862, 0.1599, 0.862, 0.1599, 0.8811, 0.156, 0.8754, 0.1223, 0.8611, 0.1247, 0.8754, 0.1223, 0.8965, 0.1128, 0.8781, 0.08379, 0.8692, 0.09238, 0.8965, 0.1128, 0.9307, 0.09771, 0.9015, 0.0579, 0.8781, 0.08379, 0.8811, 0.156, 0.9031, 0.1476, 0.8965, 0.1128, 0.8754, 0.1223, 0.9031, 0.1476, 0.9482, 0.1324, 0.9307, 0.09771, 0.8965, 0.1128, 0.8874, 0.1885, 0.9153, 0.1831, 0.9031, 0.1476, 0.8811, 0.156, 0.9153, 0.1831, 0.9622, 0.1629, 0.9482, 0.1324, 0.9031, 0.1476, 0.896, 0.2127, 0.9187, 0.2129, 0.9153, 0.1831, 0.8874, 0.1885, 0.9187, 0.2129, 0.974, 0.1996, 0.9622, 0.1629, 0.9153, 0.1831, 0.9146, 0.3314, 0.9548, 0.3192, 0.9187, 0.2129, 0.896, 0.2127, 0.9548, 0.3192, 0.9999, 0.293, 0.974, 0.1996, 0.9187, 0.2129, 0.5112, 0.0944, 0.4695, 0.1165, 0.4696, 0.1572, 0.5315, 0.1472, 0.5315, 0.1472, 0.4696, 0.1572, 0.4992, 0.1922, 0.5412, 0.2006, 0.4695, 0.1165, 0.4282, 0.138, 0.4478, 0.1783, 0.4696, 0.1572, 0.4282, 0.138, 0.4021, 0.1511, 0.4201, 0.1889, 0.4478, 0.1783, 0.4478, 0.1783, 0.4666, 0.191, 0.4992, 0.1922, 0.4696, 0.1572, 0.4201, 0.1889, 0.425, 0.1998, 0.4666, 0.191, 0.4478, 0.1783, 0.483, 0.3816, 0.4819, 0.4173, 0.509, 0.4187, 0.5096, 0.3854, 0.5043, 0.3388, 0.5096, 0.3854, 0.5436, 0.3912, 0.5424, 0.3409, 0.4862, 0.3318, 0.483, 0.3816, 0.5096, 0.3854, 0.5043, 0.3388, 0.5424, 0.3409, 0.5436, 0.3912, 0.5872, 0.3828, 0.5883, 0.3318, 0.4819, 0.4173, 0.4866, 0.4641, 0.5141, 0.4676, 0.509, 0.4187, 0.5096, 0.3854, 0.509, 0.4187, 0.5444, 0.4228, 0.5436, 0.3912, 0.5436, 0.3912, 0.5444, 0.4228, 0.5841, 0.4089, 0.5872, 0.3828, 0.509, 0.4187, 0.5141, 0.4676, 0.5486, 0.4657, 0.5444, 0.4228, 0.5444, 0.4228, 0.5486, 0.4657, 0.5883, 0.4671, 0.5841, 0.4089, 0.3496, 0.1737, 0.3348, 0.1527, 0.3263, 0.1463, 0.2979, 0.2062, 0.2979, 0.2062, 0.3263, 0.1463, 0.3156, 0.1347, 0.2733, 0.2111, 0.2733, 0.2111, 0.3156, 0.1347, 0.3006, 0.1204, 0.2499, 0.2138, 0.2499, 0.2138, 0.3006, 0.1204, 0.2817, 0.1042, 0.2251, 0.2157, 0.2251, 0.2157, 0.2817, 0.1042, 0.2593, 0.08699, 0.1955, 0.2173, 0.1955, 0.2173, 0.2593, 0.08699, 0.2338, 0.06893, 0.1633, 0.2139, 0.1633, 0.2139, 0.2338, 0.06893, 0.2135, 0.05475, 0.1265, 0.1982, 0.09187, 0.1545, 0.1101, 0.1806, 0.1841, 0.03439, 0.1665, 0.02213, 0.1265, 0.1982, 0.2135, 0.05475, 0.1841, 0.03439, 0.1101, 0.1806, 0.07035, 0.1269, 0.09187, 0.1545, 0.1665, 0.02213, 0.1365, 0.0001327])
me_circle.materials.append(mat_mat_clk)
me_circle.materials.append(mat_mat_clkglass)
me_circle.materials.append(mat_mat_clock_face)
me_circle.materials.append(mat_mat_clock_face_trim)
me_circle.materials.append(mat_mat_clock_glass)
me_circle.materials.append(mat_mat_base)
me_circle.use_remesh_preserve_volume = False
me_circle.use_remesh_preserve_attributes = False
me_circle.use_mirror_vertex_groups = False
me_circle.update()

# ---- objects
ob_hemi = bpy.data.objects.new('Hemi', light_hemi)
ob_clock = bpy.data.objects.new('Clock', me_circle)

# ---- transforms, parenting, visibility, modifiers, constraints
ob_hemi.location = (-0.1316, -0.1308, 3.391)
ob_hemi.lineart.crease_threshold = 0.0
ob_clock.location = (0.0, 0.0, 2.494)
ob_clock.rotation_euler = (1.571, -0.0, 0.0)
ob_clock.lineart.crease_threshold = 0.0

# ---- collection membership
col_collection_1.objects.link(ob_hemi)
col_collection_1.objects.link(ob_clock)

# ---- scene / render settings (as saved in the file)
scene.frame_start = 1; scene.frame_end = 250; scene.frame_set(1)
scene.render.engine = 'BLENDER_EEVEE_NEXT'
scene.render.resolution_percentage = 50
scene.render.dither_intensity = 0.0
scene.cycles.use_denoising = False
scene.cycles.samples = 10
scene.cycles.sampling_pattern = 'TABULATED_SOBOL'
scene.cycles.light_sampling_threshold = 0.0
scene.cycles.use_adaptive_sampling = False
scene.cycles.use_light_tree = False
scene.cycles.blur_glossy = 0.0
scene.cycles.pixel_filter_type = 'GAUSSIAN'
scene.cycles.sample_clamp_indirect = 0.0
scene.view_settings.view_transform = 'Standard'
bpy.context.view_layer.update()

# ---- added for rendering (the .blend has no active camera): camera
cam_auto = bpy.data.cameras.new('AutoCamera')
cam_auto.lens = 50.0
cam_auto.sensor_width = 36.0
cam_auto.clip_end = 1000.0
ob_auto_camera = bpy.data.objects.new('AutoCamera', cam_auto)
scene.collection.objects.link(ob_auto_camera)
ob_auto_camera.location = (5.80567, -6.54674, 6.90467)
ob_auto_camera.rotation_euler = (1.09748, -7.21219e-08, 0.694738)
scene.camera = ob_auto_camera
bpy.context.view_layer.update()
